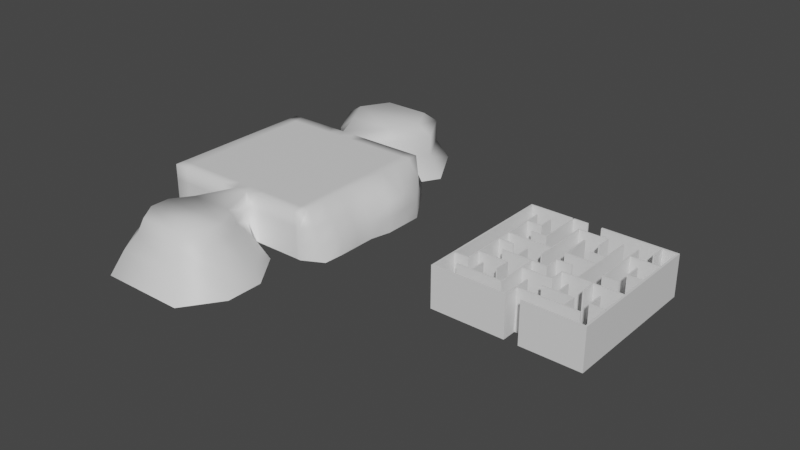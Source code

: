 # Source: mazegameassets.blend  (saved by Blender 2.83.19; exported with 4.5.12 LTS)
import bpy
from mathutils import Matrix  # noqa: F401  (used for matrix-valued properties, if any)

bpy.ops.wm.read_factory_settings(use_empty=True)
scene = bpy.context.scene
scene.name = 'Scene'

# ---- collections
col_mazelife = bpy.data.collections.new('mazelife'); scene.collection.children.link(col_mazelife)

# ---- materials (node trees are filled in below, after node groups)
mat_mazemat0 = bpy.data.materials.new('mazemat0')
mat_mazemat0.use_transparent_shadow = False
mat_floormat0 = bpy.data.materials.new('floormat0')
mat_floormat0.use_transparent_shadow = False

# ---- material node trees
mat_mazemat0.use_nodes = True; mat_mazemat0.node_tree.nodes.clear()
_N = mat_mazemat0.node_tree.nodes; _L = mat_mazemat0.node_tree.links
n0 = _N.new('ShaderNodeBsdfPrincipled'); n0.name = 'Principled BSDF'; n0.location = (10, 300)
n0.distribution = 'GGX'
n0.subsurface_method = 'BURLEY'
n0.inputs[3].default_value = 1.45
n0.inputs[27].default_value = (0.0, 0.0, 0.0, 1.0)
n0.inputs[28].default_value = 1.0
n1 = _N.new('ShaderNodeOutputMaterial'); n1.name = 'Material Output'; n1.location = (300, 300)
_L.new(n0.outputs[0], n1.inputs[0])
n1.is_active_output = True
mat_floormat0.use_nodes = True; mat_floormat0.node_tree.nodes.clear()
_N = mat_floormat0.node_tree.nodes; _L = mat_floormat0.node_tree.links
n0 = _N.new('ShaderNodeBsdfPrincipled'); n0.name = 'Principled BSDF'; n0.location = (10, 300)
n0.distribution = 'GGX'
n0.subsurface_method = 'BURLEY'
n0.inputs[3].default_value = 1.45
n0.inputs[27].default_value = (0.0, 0.0, 0.0, 1.0)
n0.inputs[28].default_value = 1.0
n1 = _N.new('ShaderNodeOutputMaterial'); n1.name = 'Material Output'; n1.location = (300, 300)
_L.new(n0.outputs[0], n1.inputs[0])
n1.is_active_output = True

# ---- world
world_world = bpy.data.worlds.new('World'); scene.world = world_world
world_world.use_nodes = True; world_world.node_tree.nodes.clear()
_N = world_world.node_tree.nodes; _L = world_world.node_tree.links
n0 = _N.new('ShaderNodeOutputWorld'); n0.name = 'World Output'; n0.location = (300, 300)
n1 = _N.new('ShaderNodeBackground'); n1.name = 'Background'; n1.location = (10, 300)
n1.inputs[0].default_value = (0.05088, 0.05088, 0.05088, 1.0)
_L.new(n1.outputs[0], n0.inputs[0])
n0.is_active_output = True
world_world.color = (0.05088, 0.05088, 0.05088)
world_world.use_sun_shadow = False
world_world.sun_shadow_jitter_overblur = 0.0

# ---- meshes
me_mazemesh = bpy.data.meshes.new('mazemesh')
me_mazemesh.from_pydata([(-2.499, -2.501, 0.00371), (-2.499, 2.499, 0.00371), (2.501, -2.501, 0.00371), (2.501, 2.503, 0.00371), (-2.438, 2.499, 0.00371), (2.438, 2.503, 0.00371), (2.438, -2.501, 0.00371), (-2.438, -2.501, 0.00371), (-2.499, -2.438, 0.00371), (-2.499, 2.455, 0.00371), (2.501, 2.438, 0.00371), (2.501, -2.453, 0.00371), (2.438, 2.438, 0.00371), (2.438, -2.453, 0.00371), (-2.438, 2.455, 0.00371), (-2.438, -2.438, 0.00371), (-0.4743, -2.002, 0.00371), (-1.999, -2.002, 0.00371), (-0.4743, -1.953, 0.00371), (-1.999, -1.953, 0.00371), (-1.459, -2.002, 0.00371), (-1.504, -2.002, 0.00371), (-1.504, -1.953, 0.00371), (-1.459, -1.953, 0.00371), (-1.504, -1.464, 0.00371), (-1.459, -1.464, 0.00371), (-0.5127, -1.953, 0.00371), (-0.5127, -2.002, 0.00371), (-0.4743, -0.4726, 0.00371), (-0.5127, -0.4726, 0.00371), (-0.4743, -1.004, 0.00371), (-0.4743, -0.5142, 0.00371), (-0.5127, -0.5142, 0.00371), (-0.5127, -1.004, 0.00371), (-0.4743, -0.9681, 0.00371), (-0.5127, -0.9681, 0.00371), (0.5121, -1.004, 0.00371), (0.5121, -0.9681, 0.00371), (0.4771, -1.004, 0.00371), (0.4771, -0.9681, 0.00371), (0.5121, -0.4735, 0.00371), (0.4771, -0.4735, 0.00371), (0.5121, -0.5144, 0.00371), (0.4771, -0.5144, 0.00371), (0.01698, -0.4726, 0.00371), (0.01698, -0.5142, 0.00371), (-0.02072, -0.5142, 0.00371), (-0.02072, -0.4726, 0.00371), (0.01698, 0.0198, 0.00371), (-0.02072, 0.0198, 0.00371), (0.01698, -0.01798, 0.00371), (-0.02072, -0.01798, 0.00371), (0.5119, 0.0198, 0.00371), (0.5119, -0.01798, 0.00371), (0.02184, -1.46, 0.00371), (0.02184, -2.441, 0.00371), (-0.02184, -1.46, 0.00371), (-0.02184, -2.441, 0.00371), (0.02184, -1.956, 0.00371), (0.02184, -1.996, 0.00371), (-0.02184, -1.996, 0.00371), (-0.02184, -1.956, 0.00371), (2.003, -1.956, 0.00371), (2.003, -1.996, 0.00371), (1.459, -1.996, 0.00371), (1.501, -1.996, 0.00371), (1.501, -1.956, 0.00371), (1.459, -1.956, 0.00371), (1.501, -1.464, 0.00371), (1.459, -1.464, 0.00371), (1.501, -1.499, 0.00371), (1.459, -1.499, 0.00371), (0.4756, -1.464, 0.00371), (0.4756, -1.499, 0.00371), (1.01, -1.464, 0.00371), (0.9649, -1.464, 0.00371), (0.9649, -1.499, 0.00371), (1.01, -1.499, 0.00371), (1.01, -0.9688, 0.00371), (0.9649, -0.9688, 0.00371), (0.9698, -0.4735, 0.00371), (0.9698, -0.5144, 0.00371), (1.002, -0.4735, 0.00371), (1.002, -0.5144, 0.00371), (0.9698, 2.007, 0.00371), (1.002, 2.007, 0.00371), (2.501, 0.4737, 0.00371), (2.501, 0.5149, 0.00371), (1.459, -0.5144, 0.00371), (1.503, -0.5144, 0.00371), (1.503, -0.4735, 0.00371), (1.459, -0.4735, 0.00371), (2.441, -0.5144, 0.00371), (2.441, -0.4735, 0.00371), (1.459, -1.002, 0.00371), (1.503, -1.002, 0.00371), (1.955, -0.9665, 0.00371), (1.994, -0.9665, 0.00371), (1.955, -1.499, 0.00371), (1.994, -1.499, 0.00371), (1.955, -1.462, 0.00371), (1.994, -1.462, 0.00371), (2.45, -1.499, 0.00371), (2.45, -1.462, 0.00371), (-0.9688, -0.4726, 0.00371), (-0.9688, -0.5142, 0.00371), (-1.007, -0.4726, 0.00371), (-1.007, -0.5142, 0.00371), (-1.496, -0.4726, 0.00371), (-1.496, -0.5142, 0.00371), (-0.9688, 0.01768, 0.00371), (-1.007, 0.01768, 0.00371), (1.002, 0.4663, 0.00371), (1.002, 0.5205, 0.00371), (0.9698, 0.5205, 0.00371), (0.9698, 0.4663, 0.00371), (0.02135, 0.5205, 0.00371), (0.02135, 0.4663, 0.00371), (-0.03111, 0.5205, 0.00371), (-0.03111, 0.4663, 0.00371), (0.02135, 1.505, 0.00371), (-0.03111, 1.505, 0.00371), (-1.009, -1.503, 0.00371), (-0.9706, -1.503, 0.00371), (-1.009, -1.01, 0.00371), (-0.9706, -1.01, 0.00371), (-1.009, -0.9705, 0.00371), (-0.9706, -0.9705, 0.00371), (-1.954, -1.01, 0.00371), (-1.954, -0.9705, 0.00371), (-1.994, -1.01, 0.00371), (-1.994, -0.9705, 0.00371), (-1.954, -1.462, 0.00371), (-1.994, -1.462, 0.00371), (-1.954, -1.502, 0.00371), (-1.994, -1.502, 0.00371), (-2.452, -1.462, 0.00371), (-2.452, -1.502, 0.00371), (-1.954, -0.01668, 0.00371), (-1.994, -0.01668, 0.00371), (-1.954, 0.02091, 0.00371), (-1.994, 0.02091, 0.00371), (-1.464, -0.01668, 0.00371), (-1.464, 0.02091, 0.00371), (-1.954, 0.4764, 0.00371), (-1.994, 0.4764, 0.00371), (-1.954, 0.5159, 0.00371), (-1.994, 0.5159, 0.00371), (-1.954, 1.464, 0.00371), (-1.994, 1.464, 0.00371), (-1.954, 1.504, 0.00371), (-1.994, 1.504, 0.00371), (-1.954, 1.993, 0.00371), (-1.994, 1.993, 0.00371), (-1.5, 1.464, 0.00371), (-1.5, 1.504, 0.00371), (-1.462, 1.464, 0.00371), (-1.462, 1.504, 0.00371), (-1.5, 1.994, 0.00371), (-1.462, 1.994, 0.00371), (-1.008, 2.499, 0.00371), (-0.9712, 2.499, 0.00371), (-1.008, 1.007, 0.00371), (-0.9712, 1.007, 0.00371), (-1.008, 0.971, 0.00371), (-0.9712, 0.971, 0.00371), (-1.498, 1.007, 0.00371), (-1.498, 0.971, 0.00371), (0.4787, -2.501, 0.00371), (0.02048, -2.501, 0.00371), (0.02048, -2.438, 0.00371), (0.4787, -2.453, 0.00371), (-0.5146, 0.4764, 0.00371), (-0.5146, 0.5159, 0.00371), (-0.4702, 0.4764, 0.00371), (-0.4702, 0.5159, 0.00371), (-0.5146, -0.01783, 0.00371), (-0.4702, -0.01783, 0.00371), (-0.5146, 1.959, 0.00371), (-0.4702, 1.959, 0.00371), (-0.5146, 1.992, 0.00371), (-0.4702, 1.992, 0.00371), (0.4727, 1.959, 0.00371), (0.4727, 1.992, 0.00371), (0.5135, 1.959, 0.00371), (0.5135, 1.992, 0.00371), (0.4727, 1.465, 0.00371), (0.5135, 1.465, 0.00371), (1.002, 0.9654, 0.00371), (1.002, 1.009, 0.00371), (0.9698, 1.009, 0.00371), (0.9698, 0.9654, 0.00371), (0.4768, 1.009, 0.00371), (0.4768, 0.9654, 0.00371), (1.95, 2.503, 0.00371), (1.997, 2.503, 0.00371), (1.95, 2.438, 0.00371), (1.997, 2.438, 0.00371), (1.95, 1.958, 0.00371), (1.997, 1.958, 0.00371), (2.438, 0.5149, 0.00371), (2.438, 0.4737, 0.00371), (2.0, 0.5149, 0.00371), (2.0, 0.4737, 0.00371), (1.956, 0.5149, 0.00371), (1.956, 0.4737, 0.00371), (2.0, 1.008, 0.00371), (1.956, 1.008, 0.00371), (2.438, 1.5, 0.00371), (2.438, 1.46, 0.00371), (2.501, 1.5, 0.00371), (2.501, 1.46, 0.00371), (1.499, 1.5, 0.00371), (1.499, 1.46, 0.00371), (1.464, 1.5, 0.00371), (1.464, 1.46, 0.00371), (1.499, 1.996, 0.00371), (1.464, 1.996, 0.00371), (1.499, 0.01731, 0.00371), (1.464, 0.01731, 0.00371), (1.499, -0.01652, 0.00371), (1.464, -0.01652, 0.00371), (1.997, 0.01731, 0.00371), (1.997, -0.01652, 0.00371), (-0.4739, 2.499, 0.00371), (-0.01353, 2.503, 0.00371), (-0.4739, 2.455, 0.00371), (-0.01353, 2.438, 0.00371), (-2.499, -2.501, 1.417), (-2.499, 2.499, 1.417), (2.501, -2.501, 1.417), (2.501, 2.503, 1.417), (-2.438, 2.499, 1.417), (2.438, 2.503, 1.417), (2.438, -2.501, 1.417), (-2.438, -2.501, 1.417), (-2.499, -2.438, 1.417), (-2.499, 2.455, 1.417), (2.501, 2.438, 1.417), (2.501, -2.453, 1.417), (2.438, 2.438, 1.417), (2.438, -2.453, 1.417), (-2.438, 2.455, 1.417), (-2.438, -2.438, 1.417), (-0.4743, -2.002, 1.417), (-1.999, -2.002, 1.417), (-0.4743, -1.953, 1.417), (-1.999, -1.953, 1.417), (-1.459, -2.002, 1.417), (-1.504, -2.002, 1.417), (-1.504, -1.953, 1.417), (-1.459, -1.953, 1.417), (-1.504, -1.464, 1.417), (-1.459, -1.464, 1.417), (-0.5127, -1.953, 1.417), (-0.5127, -2.002, 1.417), (-0.4743, -0.4726, 1.417), (-0.5127, -0.4726, 1.417), (-0.4743, -1.004, 1.417), (-0.4743, -0.5142, 1.417), (-0.5127, -0.5142, 1.417), (-0.5127, -1.004, 1.417), (-0.4743, -0.9681, 1.417), (-0.5127, -0.9681, 1.417), (0.5121, -1.004, 1.417), (0.5121, -0.9681, 1.417), (0.4771, -1.004, 1.417), (0.4771, -0.9681, 1.417), (0.5121, -0.4735, 1.417), (0.4771, -0.4735, 1.417), (0.5121, -0.5144, 1.417), (0.4771, -0.5144, 1.417), (0.01698, -0.4726, 1.417), (0.01698, -0.5142, 1.417), (-0.02072, -0.5142, 1.417), (-0.02072, -0.4726, 1.417), (0.01698, 0.0198, 1.417), (-0.02072, 0.0198, 1.417), (0.01698, -0.01798, 1.417), (-0.02072, -0.01798, 1.417), (0.5119, 0.0198, 1.417), (0.5119, -0.01798, 1.417), (0.02184, -1.46, 1.417), (0.02184, -2.441, 1.417), (-0.02184, -1.46, 1.417), (-0.02184, -2.441, 1.417), (0.02184, -1.956, 1.417), (0.02184, -1.996, 1.417), (-0.02184, -1.996, 1.417), (-0.02184, -1.956, 1.417), (2.003, -1.956, 1.417), (2.003, -1.996, 1.417), (1.459, -1.996, 1.417), (1.501, -1.996, 1.417), (1.501, -1.956, 1.417), (1.459, -1.956, 1.417), (1.501, -1.464, 1.417), (1.459, -1.464, 1.417), (1.501, -1.499, 1.417), (1.459, -1.499, 1.417), (0.4756, -1.464, 1.417), (0.4756, -1.499, 1.417), (1.01, -1.464, 1.417), (0.9649, -1.464, 1.417), (0.9649, -1.499, 1.417), (1.01, -1.499, 1.417), (1.01, -0.9688, 1.417), (0.9649, -0.9688, 1.417), (0.9698, -0.4735, 1.417), (0.9698, -0.5144, 1.417), (1.002, -0.4735, 1.417), (1.002, -0.5144, 1.417), (0.9698, 2.007, 1.417), (1.002, 2.007, 1.417), (2.501, 0.4737, 1.417), (2.501, 0.5149, 1.417), (1.459, -0.5144, 1.417), (1.503, -0.5144, 1.417), (1.503, -0.4735, 1.417), (1.459, -0.4735, 1.417), (2.441, -0.5144, 1.417), (2.441, -0.4735, 1.417), (1.459, -1.002, 1.417), (1.503, -1.002, 1.417), (1.955, -0.9665, 1.417), (1.994, -0.9665, 1.417), (1.955, -1.499, 1.417), (1.994, -1.499, 1.417), (1.955, -1.462, 1.417), (1.994, -1.462, 1.417), (2.45, -1.499, 1.417), (2.45, -1.462, 1.417), (-0.9688, -0.4726, 1.417), (-0.9688, -0.5142, 1.417), (-1.007, -0.4726, 1.417), (-1.007, -0.5142, 1.417), (-1.496, -0.4726, 1.417), (-1.496, -0.5142, 1.417), (-0.9688, 0.01768, 1.417), (-1.007, 0.01768, 1.417), (1.002, 0.4663, 1.417), (1.002, 0.5205, 1.417), (0.9698, 0.5205, 1.417), (0.9698, 0.4663, 1.417), (0.02135, 0.5205, 1.417), (0.02135, 0.4663, 1.417), (-0.03111, 0.5205, 1.417), (-0.03111, 0.4663, 1.417), (0.02135, 1.505, 1.417), (-0.03111, 1.505, 1.417), (-1.009, -1.503, 1.417), (-0.9706, -1.503, 1.417), (-1.009, -1.01, 1.417), (-0.9706, -1.01, 1.417), (-1.009, -0.9705, 1.417), (-0.9706, -0.9705, 1.417), (-1.954, -1.01, 1.417), (-1.954, -0.9705, 1.417), (-1.994, -1.01, 1.417), (-1.994, -0.9705, 1.417), (-1.954, -1.462, 1.417), (-1.994, -1.462, 1.417), (-1.954, -1.502, 1.417), (-1.994, -1.502, 1.417), (-2.452, -1.462, 1.417), (-2.452, -1.502, 1.417), (-1.954, -0.01668, 1.417), (-1.994, -0.01668, 1.417), (-1.954, 0.02091, 1.417), (-1.994, 0.02091, 1.417), (-1.464, -0.01668, 1.417), (-1.464, 0.02091, 1.417), (-1.954, 0.4764, 1.417), (-1.994, 0.4764, 1.417), (-1.954, 0.5159, 1.417), (-1.994, 0.5159, 1.417), (-1.954, 1.464, 1.417), (-1.994, 1.464, 1.417), (-1.954, 1.504, 1.417), (-1.994, 1.504, 1.417), (-1.954, 1.993, 1.417), (-1.994, 1.993, 1.417), (-1.5, 1.464, 1.417), (-1.5, 1.504, 1.417), (-1.462, 1.464, 1.417), (-1.462, 1.504, 1.417), (-1.5, 1.994, 1.417), (-1.462, 1.994, 1.417), (-1.008, 2.499, 1.417), (-0.9712, 2.499, 1.417), (-1.008, 1.007, 1.417), (-0.9712, 1.007, 1.417), (-1.008, 0.971, 1.417), (-0.9712, 0.971, 1.417), (-1.498, 1.007, 1.417), (-1.498, 0.971, 1.417), (0.4787, -2.501, 1.417), (0.02048, -2.501, 1.417), (0.02048, -2.438, 1.417), (0.4787, -2.453, 1.417), (-0.5146, 0.4764, 1.417), (-0.5146, 0.5159, 1.417), (-0.4702, 0.4764, 1.417), (-0.4702, 0.5159, 1.417), (-0.5146, -0.01783, 1.417), (-0.4702, -0.01783, 1.417), (-0.5146, 1.959, 1.417), (-0.4702, 1.959, 1.417), (-0.5146, 1.992, 1.417), (-0.4702, 1.992, 1.417), (0.4727, 1.959, 1.417), (0.4727, 1.992, 1.417), (0.5135, 1.959, 1.417), (0.5135, 1.992, 1.417), (0.4727, 1.465, 1.417), (0.5135, 1.465, 1.417), (1.002, 0.9654, 1.417), (1.002, 1.009, 1.417), (0.9698, 1.009, 1.417), (0.9698, 0.9654, 1.417), (0.4768, 1.009, 1.417), (0.4768, 0.9654, 1.417), (1.95, 2.503, 1.417), (1.997, 2.503, 1.417), (1.95, 2.438, 1.417), (1.997, 2.438, 1.417), (1.95, 1.958, 1.417), (1.997, 1.958, 1.417), (2.438, 0.5149, 1.417), (2.438, 0.4737, 1.417), (2.0, 0.5149, 1.417), (2.0, 0.4737, 1.417), (1.956, 0.5149, 1.417), (1.956, 0.4737, 1.417), (2.0, 1.008, 1.417), (1.956, 1.008, 1.417), (2.438, 1.5, 1.417), (2.438, 1.46, 1.417), (2.501, 1.5, 1.417), (2.501, 1.46, 1.417), (1.499, 1.5, 1.417), (1.499, 1.46, 1.417), (1.464, 1.5, 1.417), (1.464, 1.46, 1.417), (1.499, 1.996, 1.417), (1.464, 1.996, 1.417), (1.499, 0.01731, 1.417), (1.464, 0.01731, 1.417), (1.499, -0.01652, 1.417), (1.464, -0.01652, 1.417), (1.997, 0.01731, 1.417), (1.997, -0.01652, 1.417), (-0.4739, 2.499, 1.417), (-0.01353, 2.503, 1.417), (-0.4739, 2.455, 1.417), (-0.01353, 2.438, 1.417)], [], [(15, 7, 0, 8), (11, 2, 6, 13), (170, 169, 7, 15), (224, 226, 14, 4), (3, 10, 12, 5), (86, 11, 13, 201), (4, 14, 9, 1), (14, 15, 8, 9), (22, 21, 17, 19), (26, 27, 20, 23), (23, 20, 21, 22), (22, 24, 25, 23), (18, 16, 27, 26), (32, 29, 28, 31), (26, 33, 30, 18), (35, 32, 31, 34), (33, 35, 34, 30), (39, 37, 36, 38), (34, 39, 38, 30), (43, 41, 40, 42), (39, 43, 42, 37), (47, 44, 45, 46), (28, 47, 46, 31), (51, 49, 48, 50), (47, 51, 50, 44), (48, 52, 53, 50), (60, 59, 55, 57), (56, 54, 58, 61), (61, 58, 59, 60), (66, 62, 63, 65), (58, 67, 64, 59), (67, 66, 65, 64), (71, 69, 68, 70), (67, 71, 70, 66), (76, 73, 72, 75), (71, 77, 74, 69), (77, 76, 75, 74), (75, 79, 78, 74), (40, 80, 81, 42), (80, 82, 83, 81), (190, 84, 85, 189), (211, 87, 200, 209), (82, 91, 88, 83), (91, 90, 89, 88), (90, 93, 92, 89), (89, 95, 94, 88), (101, 99, 98, 100), (97, 101, 100, 96), (101, 103, 102, 99), (32, 105, 104, 29), (105, 107, 106, 104), (107, 109, 108, 106), (106, 111, 110, 104), (80, 115, 112, 82), (115, 114, 113, 112), (115, 117, 116, 114), (117, 119, 118, 116), (118, 121, 120, 116), (122, 124, 125, 123), (124, 126, 127, 125), (124, 128, 129, 126), (128, 130, 131, 129), (128, 132, 133, 130), (132, 134, 135, 133), (135, 137, 136, 133), (131, 139, 138, 129), (139, 141, 140, 138), (140, 143, 142, 138), (141, 145, 144, 140), (145, 147, 146, 144), (147, 149, 148, 146), (149, 151, 150, 148), (151, 153, 152, 150), (150, 155, 154, 148), (155, 157, 156, 154), (155, 158, 159, 157), (161, 163, 162, 160), (163, 165, 164, 162), (164, 167, 166, 162), (13, 6, 168, 171), (146, 173, 172, 144), (173, 175, 174, 172), (174, 177, 176, 172), (173, 178, 179, 175), (178, 180, 181, 179), (181, 183, 182, 179), (183, 185, 184, 182), (184, 187, 186, 182), (114, 191, 188, 113), (191, 190, 189, 188), (191, 193, 192, 190), (5, 12, 197, 195), (195, 197, 196, 194), (197, 199, 198, 196), (87, 86, 201, 200), (201, 203, 202, 200), (203, 205, 204, 202), (204, 207, 206, 202), (10, 210, 208, 12), (210, 211, 209, 208), (209, 213, 212, 208), (213, 215, 214, 212), (214, 217, 216, 212), (213, 218, 219, 215), (218, 220, 221, 219), (218, 222, 223, 220), (194, 196, 227, 225), (243, 236, 228, 235), (239, 241, 234, 230), (398, 243, 235, 397), (452, 232, 242, 454), (231, 233, 240, 238), (314, 429, 241, 239), (232, 229, 237, 242), (242, 237, 236, 243), (250, 247, 245, 249), (254, 251, 248, 255), (251, 250, 249, 248), (250, 251, 253, 252), (246, 254, 255, 244), (260, 259, 256, 257), (254, 246, 258, 261), (263, 262, 259, 260), (261, 258, 262, 263), (267, 266, 264, 265), (262, 258, 266, 267), (271, 270, 268, 269), (267, 265, 270, 271), (275, 274, 273, 272), (256, 259, 274, 275), (279, 278, 276, 277), (275, 272, 278, 279), (276, 278, 281, 280), (288, 285, 283, 287), (284, 289, 286, 282), (289, 288, 287, 286), (294, 293, 291, 290), (286, 287, 292, 295), (295, 292, 293, 294), (299, 298, 296, 297), (295, 294, 298, 299), (304, 303, 300, 301), (299, 297, 302, 305), (305, 302, 303, 304), (303, 302, 306, 307), (268, 270, 309, 308), (308, 309, 311, 310), (418, 417, 313, 312), (439, 437, 428, 315), (310, 311, 316, 319), (319, 316, 317, 318), (318, 317, 320, 321), (317, 316, 322, 323), (329, 328, 326, 327), (325, 324, 328, 329), (329, 327, 330, 331), (260, 257, 332, 333), (333, 332, 334, 335), (335, 334, 336, 337), (334, 332, 338, 339), (308, 310, 340, 343), (343, 340, 341, 342), (343, 342, 344, 345), (345, 344, 346, 347), (346, 344, 348, 349), (350, 351, 353, 352), (352, 353, 355, 354), (352, 354, 357, 356), (356, 357, 359, 358), (356, 358, 361, 360), (360, 361, 363, 362), (363, 361, 364, 365), (359, 357, 366, 367), (367, 366, 368, 369), (368, 366, 370, 371), (369, 368, 372, 373), (373, 372, 374, 375), (375, 374, 376, 377), (377, 376, 378, 379), (379, 378, 380, 381), (378, 376, 382, 383), (383, 382, 384, 385), (383, 385, 387, 386), (389, 388, 390, 391), (391, 390, 392, 393), (392, 390, 394, 395), (241, 399, 396, 234), (374, 372, 400, 401), (401, 400, 402, 403), (402, 400, 404, 405), (401, 403, 407, 406), (406, 407, 409, 408), (409, 407, 410, 411), (411, 410, 412, 413), (412, 410, 414, 415), (342, 341, 416, 419), (419, 416, 417, 418), (419, 418, 420, 421), (233, 423, 425, 240), (423, 422, 424, 425), (425, 424, 426, 427), (315, 428, 429, 314), (429, 428, 430, 431), (431, 430, 432, 433), (432, 430, 434, 435), (238, 240, 436, 438), (438, 436, 437, 439), (437, 436, 440, 441), (441, 440, 442, 443), (442, 440, 444, 445), (441, 443, 447, 446), (446, 447, 449, 448), (446, 448, 451, 450), (422, 453, 455, 424), (3, 5, 233, 231), (217, 214, 442, 445), (145, 141, 369, 373), (77, 71, 299, 305), (2, 11, 239, 230), (69, 74, 302, 297), (0, 7, 235, 228), (215, 219, 447, 443), (4, 1, 229, 232), (218, 213, 441, 446), (147, 145, 373, 375), (73, 76, 304, 301), (5, 195, 423, 233), (221, 220, 448, 449), (76, 77, 305, 304), (6, 2, 230, 234), (219, 221, 449, 447), (146, 148, 376, 374), (7, 169, 397, 235), (149, 147, 375, 377), (223, 222, 450, 451), (78, 79, 307, 306), (220, 223, 451, 448), (74, 78, 306, 302), (8, 0, 228, 236), (222, 218, 446, 450), (151, 149, 377, 379), (79, 75, 303, 307), (9, 8, 236, 237), (224, 4, 232, 452), (152, 153, 381, 380), (10, 3, 231, 238), (14, 226, 454, 242), (150, 152, 380, 378), (42, 81, 309, 270), (11, 86, 314, 239), (225, 227, 455, 453), (153, 151, 379, 381), (80, 40, 268, 308), (226, 224, 452, 454), (201, 13, 241, 429), (148, 154, 382, 376), (81, 83, 311, 309), (155, 150, 378, 383), (15, 14, 242, 243), (156, 157, 385, 384), (85, 84, 312, 313), (197, 12, 240, 425), (154, 156, 384, 382), (189, 85, 313, 417), (13, 171, 399, 241), (115, 80, 308, 343), (159, 158, 386, 387), (209, 200, 428, 437), (157, 159, 387, 385), (87, 211, 439, 315), (158, 155, 383, 386), (91, 82, 310, 319), (160, 162, 390, 388), (83, 88, 316, 311), (17, 21, 249, 245), (161, 160, 388, 389), (16, 18, 246, 244), (163, 161, 389, 391), (93, 90, 318, 321), (19, 17, 245, 247), (90, 91, 319, 318), (164, 165, 393, 392), (20, 27, 255, 248), (21, 20, 248, 249), (165, 163, 391, 393), (89, 92, 320, 317), (22, 19, 247, 250), (166, 167, 395, 394), (86, 87, 315, 314), (162, 166, 394, 390), (92, 93, 321, 320), (167, 164, 392, 395), (94, 95, 323, 322), (168, 6, 234, 396), (88, 94, 322, 316), (25, 24, 252, 253), (170, 15, 243, 398), (95, 89, 317, 323), (23, 25, 253, 251), (171, 168, 396, 399), (97, 96, 324, 325), (24, 22, 250, 252), (169, 170, 398, 397), (98, 99, 327, 326), (26, 23, 251, 254), (96, 100, 328, 324), (27, 16, 244, 255), (144, 172, 400, 372), (173, 146, 374, 401), (100, 98, 326, 328), (28, 29, 257, 256), (174, 175, 403, 402), (101, 97, 325, 329), (33, 26, 254, 261), (102, 103, 331, 330), (18, 30, 258, 246), (176, 177, 405, 404), (99, 102, 330, 327), (34, 31, 259, 262), (172, 176, 404, 400), (103, 101, 329, 331), (177, 174, 402, 405), (35, 33, 261, 263), (29, 104, 332, 257), (175, 179, 407, 403), (105, 32, 260, 333), (178, 173, 401, 406), (181, 180, 408, 409), (32, 35, 263, 260), (107, 105, 333, 335), (180, 178, 406, 408), (108, 109, 337, 336), (36, 37, 265, 264), (106, 108, 336, 334), (38, 36, 264, 266), (179, 182, 410, 407), (109, 107, 335, 337), (39, 34, 262, 267), (183, 181, 409, 411), (110, 111, 339, 338), (30, 38, 266, 258), (184, 185, 413, 412), (104, 110, 338, 332), (111, 106, 334, 339), (185, 183, 411, 413), (82, 112, 340, 310), (40, 41, 269, 268), (186, 187, 415, 414), (112, 113, 341, 340), (182, 186, 414, 410), (191, 114, 342, 419), (43, 39, 267, 271), (187, 184, 412, 415), (37, 42, 270, 265), (113, 188, 416, 341), (41, 43, 271, 269), (188, 189, 417, 416), (84, 190, 418, 312), (45, 44, 272, 273), (114, 116, 344, 342), (46, 45, 273, 274), (117, 115, 343, 345), (47, 28, 256, 275), (118, 119, 347, 346), (31, 46, 274, 259), (192, 193, 421, 420), (190, 192, 420, 418), (119, 117, 345, 347), (193, 191, 419, 421), (120, 121, 349, 348), (48, 49, 277, 276), (194, 225, 453, 422), (116, 120, 348, 344), (195, 194, 422, 423), (121, 118, 346, 349), (51, 47, 275, 279), (227, 196, 424, 455), (122, 123, 351, 350), (44, 50, 278, 272), (49, 51, 279, 277), (123, 125, 353, 351), (124, 122, 350, 352), (53, 52, 280, 281), (198, 199, 427, 426), (127, 126, 354, 355), (50, 53, 281, 278), (196, 198, 426, 424), (125, 127, 355, 353), (52, 48, 276, 280), (199, 197, 425, 427), (55, 59, 287, 283), (54, 56, 284, 282), (126, 129, 357, 354), (57, 55, 283, 285), (128, 124, 352, 356), (56, 61, 289, 284), (131, 130, 358, 359), (58, 54, 282, 286), (200, 202, 430, 428), (203, 201, 429, 431), (60, 57, 285, 288), (204, 205, 433, 432), (61, 60, 288, 289), (130, 133, 361, 358), (205, 203, 431, 433), (132, 128, 356, 360), (206, 207, 435, 434), (135, 134, 362, 363), (63, 62, 290, 291), (202, 206, 434, 430), (65, 63, 291, 293), (207, 204, 432, 435), (134, 132, 360, 362), (67, 58, 286, 295), (12, 208, 436, 240), (136, 137, 365, 364), (59, 64, 292, 287), (133, 136, 364, 361), (64, 65, 293, 292), (210, 10, 238, 438), (137, 135, 363, 365), (62, 66, 294, 290), (211, 210, 438, 439), (129, 138, 366, 357), (139, 131, 359, 367), (68, 69, 297, 296), (208, 212, 440, 436), (70, 68, 296, 298), (213, 209, 437, 441), (141, 139, 367, 369), (71, 67, 295, 299), (214, 215, 443, 442), (142, 143, 371, 370), (66, 70, 298, 294), (138, 142, 370, 366), (143, 140, 368, 371), (216, 217, 445, 444), (72, 73, 301, 300), (1, 9, 237, 229), (212, 216, 444, 440), (140, 144, 372, 368), (75, 72, 300, 303)])
_uv = me_mazemesh.uv_layers.new(name='UVMap')
_uv.uv.foreach_set('vector', [0.03263, 0.2608, 0.03263, 0.2608, 0.02092, 0.2608, 0.02092, 0.2608, 0.9798, 0.2608, 0.9798, 0.2608, 0.9676, 0.2608, 0.9676, 0.2608, 0.5041, 0.2608, 0.5041, 0.2608, 0.03263, 0.2608, 0.03263, 0.2608, 0.4092, 0.2608, 0.4092, 0.2608, 0.03263, 0.2608, 0.03263, 0.2608, 0.9798, 0.2608, 0.9798, 0.2608, 0.9676, 0.2608, 0.9676, 0.2608, 0.9798, 0.2608, 0.9798, 0.2608, 0.9676, 0.2608, 0.9676, 0.2608, 0.03263, 0.2608, 0.03263, 0.2608, 0.02092, 0.2608, 0.02092, 0.2608, 0.03263, 0.2608, 0.03263, 0.2608, 0.02092, 0.2608, 0.02092, 0.2608, 0.2116, 0.2608, 0.2116, 0.2608, 0.1169, 0.2608, 0.1169, 0.2608, 0.4018, 0.2608, 0.4018, 0.2608, 0.2204, 0.2608, 0.2204, 0.2608, 0.2204, 0.2608, 0.2204, 0.2608, 0.2116, 0.2608, 0.2116, 0.2608, 0.2116, 0.2608, 0.2116, 0.2608, 0.2204, 0.2608, 0.2204, 0.2608, 0.4092, 0.2608, 0.4092, 0.2608, 0.4018, 0.2608, 0.4018, 0.2608, 0.4018, 0.2608, 0.4018, 0.2608, 0.4092, 0.2608, 0.4092, 0.2608, 0.4018, 0.2608, 0.4018, 0.2608, 0.4092, 0.2608, 0.4092, 0.2608, 0.4018, 0.2608, 0.4018, 0.2608, 0.4092, 0.2608, 0.4092, 0.2608, 0.4018, 0.2608, 0.4018, 0.2608, 0.4092, 0.2608, 0.4092, 0.2608, 0.5916, 0.2608, 0.5983, 0.2608, 0.5983, 0.2608, 0.5916, 0.2608, 0.4092, 0.2608, 0.5916, 0.2608, 0.5916, 0.2608, 0.4092, 0.2608, 0.5916, 0.2608, 0.5916, 0.2608, 0.5983, 0.2608, 0.5983, 0.2608, 0.5916, 0.2608, 0.5916, 0.2608, 0.5983, 0.2608, 0.5983, 0.2608, 0.4962, 0.2608, 0.5034, 0.2608, 0.5034, 0.2608, 0.4962, 0.2608, 0.4092, 0.2608, 0.4962, 0.2608, 0.4962, 0.2608, 0.4092, 0.2608, 0.4962, 0.2608, 0.4962, 0.2608, 0.5034, 0.2608, 0.5034, 0.2608, 0.4962, 0.2608, 0.4962, 0.2608, 0.5034, 0.2608, 0.5034, 0.2608, 0.5034, 0.2608, 0.5983, 0.2608, 0.5983, 0.2608, 0.5034, 0.2608, 0.4959, 0.2608, 0.5043, 0.2608, 0.5043, 0.2608, 0.4959, 0.2608, 0.4959, 0.2608, 0.5043, 0.2608, 0.5043, 0.2608, 0.4959, 0.2608, 0.4959, 0.2608, 0.5043, 0.2608, 0.5043, 0.2608, 0.4959, 0.2608, 0.788, 0.2608, 0.8843, 0.2608, 0.8843, 0.2608, 0.788, 0.2608, 0.5043, 0.2608, 0.7799, 0.2608, 0.7799, 0.2608, 0.5043, 0.2608, 0.7799, 0.2608, 0.788, 0.2608, 0.788, 0.2608, 0.7799, 0.2608, 0.7799, 0.2608, 0.7799, 0.2608, 0.788, 0.2608, 0.788, 0.2608, 0.7799, 0.2608, 0.7799, 0.2608, 0.788, 0.2608, 0.788, 0.2608, 0.6852, 0.2608, 0.5913, 0.2608, 0.5913, 0.2608, 0.6852, 0.2608, 0.7799, 0.2608, 0.6938, 0.2608, 0.6938, 0.2608, 0.7799, 0.2608, 0.6938, 0.2608, 0.6852, 0.2608, 0.6852, 0.2608, 0.6938, 0.2608, 0.6852, 0.2608, 0.6852, 0.2608, 0.6938, 0.2608, 0.6938, 0.2608, 0.5983, 0.2608, 0.6861, 0.2608, 0.6861, 0.2608, 0.5983, 0.2608, 0.6861, 0.2608, 0.6923, 0.2608, 0.6923, 0.2608, 0.6861, 0.2608, 0.6861, 0.2608, 0.6861, 0.2608, 0.6923, 0.2608, 0.6923, 0.2608, 0.9798, 0.2608, 0.9798, 0.2608, 0.9676, 0.2608, 0.9676, 0.2608, 0.6923, 0.2608, 0.7799, 0.2608, 0.7799, 0.2608, 0.6923, 0.2608, 0.7799, 0.2608, 0.7883, 0.2608, 0.7883, 0.2608, 0.7799, 0.2608, 0.7883, 0.2608, 0.9681, 0.2608, 0.9681, 0.2608, 0.7883, 0.2608, 0.7883, 0.2608, 0.7883, 0.2608, 0.7799, 0.2608, 0.7799, 0.2608, 0.8826, 0.2608, 0.8826, 0.2608, 0.875, 0.2608, 0.875, 0.2608, 0.8826, 0.2608, 0.8826, 0.2608, 0.875, 0.2608, 0.875, 0.2608, 0.8826, 0.2608, 0.9699, 0.2608, 0.9699, 0.2608, 0.8826, 0.2608, 0.4018, 0.2608, 0.3143, 0.2608, 0.3143, 0.2608, 0.4018, 0.2608, 0.3143, 0.2608, 0.3069, 0.2608, 0.3069, 0.2608, 0.3143, 0.2608, 0.3069, 0.2608, 0.2133, 0.2608, 0.2133, 0.2608, 0.3069, 0.2608, 0.3069, 0.2608, 0.3069, 0.2608, 0.3143, 0.2608, 0.3143, 0.2608, 0.6861, 0.2608, 0.6861, 0.2608, 0.6923, 0.2608, 0.6923, 0.2608, 0.6861, 0.2608, 0.6861, 0.2608, 0.6923, 0.2608, 0.6923, 0.2608, 0.6861, 0.2608, 0.5042, 0.2608, 0.5042, 0.2608, 0.6861, 0.2608, 0.5042, 0.2608, 0.4942, 0.2608, 0.4942, 0.2608, 0.5042, 0.2608, 0.4942, 0.2608, 0.4942, 0.2608, 0.5042, 0.2608, 0.5042, 0.2608, 0.3066, 0.2608, 0.3066, 0.2608, 0.314, 0.2608, 0.314, 0.2608, 0.3066, 0.2608, 0.3066, 0.2608, 0.314, 0.2608, 0.314, 0.2608, 0.3066, 0.2608, 0.1254, 0.2608, 0.1254, 0.2608, 0.3066, 0.2608, 0.1254, 0.2608, 0.1178, 0.2608, 0.1178, 0.2608, 0.1254, 0.2608, 0.1254, 0.2608, 0.1254, 0.2608, 0.1178, 0.2608, 0.1178, 0.2608, 0.1254, 0.2608, 0.1254, 0.2608, 0.1178, 0.2608, 0.1178, 0.2608, 0.1178, 0.2608, 0.02991, 0.2608, 0.02991, 0.2608, 0.1178, 0.2608, 0.1178, 0.2608, 0.1178, 0.2608, 0.1254, 0.2608, 0.1254, 0.2608, 0.1178, 0.2608, 0.1178, 0.2608, 0.1254, 0.2608, 0.1254, 0.2608, 0.1254, 0.2608, 0.2195, 0.2608, 0.2195, 0.2608, 0.1254, 0.2608, 0.1178, 0.2608, 0.1178, 0.2608, 0.1254, 0.2608, 0.1254, 0.2608, 0.1178, 0.2608, 0.1178, 0.2608, 0.1254, 0.2608, 0.1254, 0.2608, 0.1178, 0.2608, 0.1178, 0.2608, 0.1254, 0.2608, 0.1254, 0.2608, 0.1178, 0.2608, 0.1178, 0.2608, 0.1254, 0.2608, 0.1254, 0.2608, 0.1178, 0.2608, 0.1178, 0.2608, 0.1254, 0.2608, 0.1254, 0.2608, 0.1254, 0.2608, 0.2124, 0.2608, 0.2124, 0.2608, 0.1254, 0.2608, 0.2124, 0.2608, 0.2198, 0.2608, 0.2198, 0.2608, 0.2124, 0.2608, 0.2124, 0.2608, 0.2124, 0.2608, 0.2198, 0.2608, 0.2198, 0.2608, 0.3139, 0.2608, 0.3139, 0.2608, 0.3068, 0.2608, 0.3068, 0.2608, 0.3139, 0.2608, 0.3139, 0.2608, 0.3068, 0.2608, 0.3068, 0.2608, 0.3068, 0.2608, 0.2129, 0.2608, 0.2129, 0.2608, 0.3068, 0.2608, 0.9676, 0.2608, 0.9676, 0.2608, 0.5919, 0.2608, 0.5919, 0.2608, 0.1254, 0.2608, 0.4014, 0.2608, 0.4014, 0.2608, 0.1254, 0.2608, 0.4014, 0.2608, 0.41, 0.2608, 0.41, 0.2608, 0.4014, 0.2608, 0.41, 0.2608, 0.41, 0.2608, 0.4014, 0.2608, 0.4014, 0.2608, 0.4014, 0.2608, 0.4014, 0.2608, 0.41, 0.2608, 0.41, 0.2608, 0.4014, 0.2608, 0.4014, 0.2608, 0.41, 0.2608, 0.41, 0.2608, 0.41, 0.2608, 0.5908, 0.2608, 0.5908, 0.2608, 0.41, 0.2608, 0.5908, 0.2608, 0.5986, 0.2608, 0.5986, 0.2608, 0.5908, 0.2608, 0.5986, 0.2608, 0.5986, 0.2608, 0.5908, 0.2608, 0.5908, 0.2608, 0.6861, 0.2608, 0.6861, 0.2608, 0.6923, 0.2608, 0.6923, 0.2608, 0.6861, 0.2608, 0.6861, 0.2608, 0.6923, 0.2608, 0.6923, 0.2608, 0.6861, 0.2608, 0.5916, 0.2608, 0.5916, 0.2608, 0.6861, 0.2608, 0.9676, 0.2608, 0.9676, 0.2608, 0.8831, 0.2608, 0.8831, 0.2608, 0.8831, 0.2608, 0.8831, 0.2608, 0.8741, 0.2608, 0.8741, 0.2608, 0.8831, 0.2608, 0.8831, 0.2608, 0.8741, 0.2608, 0.8741, 0.2608, 0.9798, 0.2608, 0.9798, 0.2608, 0.9676, 0.2608, 0.9676, 0.2608, 0.9676, 0.2608, 0.8836, 0.2608, 0.8836, 0.2608, 0.9676, 0.2608, 0.8836, 0.2608, 0.8751, 0.2608, 0.8751, 0.2608, 0.8836, 0.2608, 0.8751, 0.2608, 0.8751, 0.2608, 0.8836, 0.2608, 0.8836, 0.2608, 0.9798, 0.2608, 0.9798, 0.2608, 0.9676, 0.2608, 0.9676, 0.2608, 0.9798, 0.2608, 0.9798, 0.2608, 0.9676, 0.2608, 0.9676, 0.2608, 0.9676, 0.2608, 0.7875, 0.2608, 0.7875, 0.2608, 0.9676, 0.2608, 0.7875, 0.2608, 0.781, 0.2608, 0.781, 0.2608, 0.7875, 0.2608, 0.781, 0.2608, 0.781, 0.2608, 0.7875, 0.2608, 0.7875, 0.2608, 0.7875, 0.2608, 0.7875, 0.2608, 0.781, 0.2608, 0.781, 0.2608, 0.7875, 0.2608, 0.7875, 0.2608, 0.781, 0.2608, 0.781, 0.2608, 0.7875, 0.2608, 0.883, 0.2608, 0.883, 0.2608, 0.7875, 0.2608, 0.8741, 0.2608, 0.8741, 0.2608, 0.4975, 0.2608, 0.4975, 0.2608, 0.03263, 0.7347, 0.02092, 0.7347, 0.02092, 0.7347, 0.03263, 0.7347, 0.9798, 0.7347, 0.9676, 0.7347, 0.9676, 0.7347, 0.9798, 0.7347, 0.5041, 0.7347, 0.03263, 0.7347, 0.03263, 0.7347, 0.5041, 0.7347, 0.4092, 0.7347, 0.03263, 0.7347, 0.03263, 0.7347, 0.4092, 0.7347, 0.9798, 0.7347, 0.9676, 0.7347, 0.9676, 0.7347, 0.9798, 0.7347, 0.9798, 0.7347, 0.9676, 0.7347, 0.9676, 0.7347, 0.9798, 0.7347, 0.03263, 0.7347, 0.02092, 0.7347, 0.02092, 0.7347, 0.03263, 0.7347, 0.03263, 0.7347, 0.02092, 0.7347, 0.02092, 0.7347, 0.03263, 0.7347, 0.2116, 0.7347, 0.1169, 0.7347, 0.1169, 0.7347, 0.2116, 0.7347, 0.4018, 0.7347, 0.2204, 0.7347, 0.2204, 0.7347, 0.4018, 0.7347, 0.2204, 0.7347, 0.2116, 0.7347, 0.2116, 0.7347, 0.2204, 0.7347, 0.2116, 0.7347, 0.2204, 0.7347, 0.2204, 0.7347, 0.2116, 0.7347, 0.4092, 0.7347, 0.4018, 0.7347, 0.4018, 0.7347, 0.4092, 0.7347, 0.4018, 0.7347, 0.4092, 0.7347, 0.4092, 0.7347, 0.4018, 0.7347, 0.4018, 0.7347, 0.4092, 0.7347, 0.4092, 0.7347, 0.4018, 0.7347, 0.4018, 0.7347, 0.4092, 0.7347, 0.4092, 0.7347, 0.4018, 0.7347, 0.4018, 0.7347, 0.4092, 0.7347, 0.4092, 0.7347, 0.4018, 0.7347, 0.5916, 0.7347, 0.5916, 0.7347, 0.5983, 0.7347, 0.5983, 0.7347, 0.4092, 0.7347, 0.4092, 0.7347, 0.5916, 0.7347, 0.5916, 0.7347, 0.5916, 0.7347, 0.5983, 0.7347, 0.5983, 0.7347, 0.5916, 0.7347, 0.5916, 0.7347, 0.5983, 0.7347, 0.5983, 0.7347, 0.5916, 0.7347, 0.4962, 0.7347, 0.4962, 0.7347, 0.5034, 0.7347, 0.5034, 0.7347, 0.4092, 0.7347, 0.4092, 0.7347, 0.4962, 0.7347, 0.4962, 0.7347, 0.4962, 0.7347, 0.5034, 0.7347, 0.5034, 0.7347, 0.4962, 0.7347, 0.4962, 0.7347, 0.5034, 0.7347, 0.5034, 0.7347, 0.4962, 0.7347, 0.5034, 0.7347, 0.5034, 0.7347, 0.5983, 0.7347, 0.5983, 0.7347, 0.4959, 0.7347, 0.4959, 0.7347, 0.5043, 0.7347, 0.5043, 0.7347, 0.4959, 0.7347, 0.4959, 0.7347, 0.5043, 0.7347, 0.5043, 0.7347, 0.4959, 0.7347, 0.4959, 0.7347, 0.5043, 0.7347, 0.5043, 0.7347, 0.788, 0.7347, 0.788, 0.7347, 0.8843, 0.7347, 0.8843, 0.7347, 0.5043, 0.7347, 0.5043, 0.7347, 0.7799, 0.7347, 0.7799, 0.7347, 0.7799, 0.7347, 0.7799, 0.7347, 0.788, 0.7347, 0.788, 0.7347, 0.7799, 0.7347, 0.788, 0.7347, 0.788, 0.7347, 0.7799, 0.7347, 0.7799, 0.7347, 0.788, 0.7347, 0.788, 0.7347, 0.7799, 0.7347, 0.6852, 0.7347, 0.6852, 0.7347, 0.5913, 0.7347, 0.5913, 0.7347, 0.7799, 0.7347, 0.7799, 0.7347, 0.6938, 0.7347, 0.6938, 0.7347, 0.6938, 0.7347, 0.6938, 0.7347, 0.6852, 0.7347, 0.6852, 0.7347, 0.6852, 0.7347, 0.6938, 0.7347, 0.6938, 0.7347, 0.6852, 0.7347, 0.5983, 0.7347, 0.5983, 0.7347, 0.6861, 0.7347, 0.6861, 0.7347, 0.6861, 0.7347, 0.6861, 0.7347, 0.6923, 0.7347, 0.6923, 0.7347, 0.6861, 0.7347, 0.6923, 0.7347, 0.6923, 0.7347, 0.6861, 0.7347, 0.9798, 0.7347, 0.9676, 0.7347, 0.9676, 0.7347, 0.9798, 0.7347, 0.6923, 0.7347, 0.6923, 0.7347, 0.7799, 0.7347, 0.7799, 0.7347, 0.7799, 0.7347, 0.7799, 0.7347, 0.7883, 0.7347, 0.7883, 0.7347, 0.7883, 0.7347, 0.7883, 0.7347, 0.9681, 0.7347, 0.9681, 0.7347, 0.7883, 0.7347, 0.7799, 0.7347, 0.7799, 0.7347, 0.7883, 0.7347, 0.8826, 0.7347, 0.875, 0.7347, 0.875, 0.7347, 0.8826, 0.7347, 0.8826, 0.7347, 0.875, 0.7347, 0.875, 0.7347, 0.8826, 0.7347, 0.8826, 0.7347, 0.8826, 0.7347, 0.9699, 0.7347, 0.9699, 0.7347, 0.4018, 0.7347, 0.4018, 0.7347, 0.3143, 0.7347, 0.3143, 0.7347, 0.3143, 0.7347, 0.3143, 0.7347, 0.3069, 0.7347, 0.3069, 0.7347, 0.3069, 0.7347, 0.3069, 0.7347, 0.2133, 0.7347, 0.2133, 0.7347, 0.3069, 0.7347, 0.3143, 0.7347, 0.3143, 0.7347, 0.3069, 0.7347, 0.6861, 0.7347, 0.6923, 0.7347, 0.6923, 0.7347, 0.6861, 0.7347, 0.6861, 0.7347, 0.6923, 0.7347, 0.6923, 0.7347, 0.6861, 0.7347, 0.6861, 0.7347, 0.6861, 0.7347, 0.5042, 0.7347, 0.5042, 0.7347, 0.5042, 0.7347, 0.5042, 0.7347, 0.4942, 0.7347, 0.4942, 0.7347, 0.4942, 0.7347, 0.5042, 0.7347, 0.5042, 0.7347, 0.4942, 0.7347, 0.3066, 0.7347, 0.314, 0.7347, 0.314, 0.7347, 0.3066, 0.7347, 0.3066, 0.7347, 0.314, 0.7347, 0.314, 0.7347, 0.3066, 0.7347, 0.3066, 0.7347, 0.3066, 0.7347, 0.1254, 0.7347, 0.1254, 0.7347, 0.1254, 0.7347, 0.1254, 0.7347, 0.1178, 0.7347, 0.1178, 0.7347, 0.1254, 0.7347, 0.1178, 0.7347, 0.1178, 0.7347, 0.1254, 0.7347, 0.1254, 0.7347, 0.1178, 0.7347, 0.1178, 0.7347, 0.1254, 0.7347, 0.1178, 0.7347, 0.1178, 0.7347, 0.02991, 0.7347, 0.02991, 0.7347, 0.1178, 0.7347, 0.1254, 0.7347, 0.1254, 0.7347, 0.1178, 0.7347, 0.1178, 0.7347, 0.1254, 0.7347, 0.1254, 0.7347, 0.1178, 0.7347, 0.1254, 0.7347, 0.1254, 0.7347, 0.2195, 0.7347, 0.2195, 0.7347, 0.1178, 0.7347, 0.1254, 0.7347, 0.1254, 0.7347, 0.1178, 0.7347, 0.1178, 0.7347, 0.1254, 0.7347, 0.1254, 0.7347, 0.1178, 0.7347, 0.1178, 0.7347, 0.1254, 0.7347, 0.1254, 0.7347, 0.1178, 0.7347, 0.1178, 0.7347, 0.1254, 0.7347, 0.1254, 0.7347, 0.1178, 0.7347, 0.1178, 0.7347, 0.1254, 0.7347, 0.1254, 0.7347, 0.1178, 0.7347, 0.1254, 0.7347, 0.1254, 0.7347, 0.2124, 0.7347, 0.2124, 0.7347, 0.2124, 0.7347, 0.2124, 0.7347, 0.2198, 0.7347, 0.2198, 0.7347, 0.2124, 0.7347, 0.2198, 0.7347, 0.2198, 0.7347, 0.2124, 0.7347, 0.3139, 0.7347, 0.3068, 0.7347, 0.3068, 0.7347, 0.3139, 0.7347, 0.3139, 0.7347, 0.3068, 0.7347, 0.3068, 0.7347, 0.3139, 0.7347, 0.3068, 0.7347, 0.3068, 0.7347, 0.2129, 0.7347, 0.2129, 0.7347, 0.9676, 0.7347, 0.5919, 0.7347, 0.5919, 0.7347, 0.9676, 0.7347, 0.1254, 0.7347, 0.1254, 0.7347, 0.4014, 0.7347, 0.4014, 0.7347, 0.4014, 0.7347, 0.4014, 0.7347, 0.41, 0.7347, 0.41, 0.7347, 0.41, 0.7347, 0.4014, 0.7347, 0.4014, 0.7347, 0.41, 0.7347, 0.4014, 0.7347, 0.41, 0.7347, 0.41, 0.7347, 0.4014, 0.7347, 0.4014, 0.7347, 0.41, 0.7347, 0.41, 0.7347, 0.4014, 0.7347, 0.41, 0.7347, 0.41, 0.7347, 0.5908, 0.7347, 0.5908, 0.7347, 0.5908, 0.7347, 0.5908, 0.7347, 0.5986, 0.7347, 0.5986, 0.7347, 0.5986, 0.7347, 0.5908, 0.7347, 0.5908, 0.7347, 0.5986, 0.7347, 0.6861, 0.7347, 0.6923, 0.7347, 0.6923, 0.7347, 0.6861, 0.7347, 0.6861, 0.7347, 0.6923, 0.7347, 0.6923, 0.7347, 0.6861, 0.7347, 0.6861, 0.7347, 0.6861, 0.7347, 0.5916, 0.7347, 0.5916, 0.7347, 0.9676, 0.7347, 0.8831, 0.7347, 0.8831, 0.7347, 0.9676, 0.7347, 0.8831, 0.7347, 0.8741, 0.7347, 0.8741, 0.7347, 0.8831, 0.7347, 0.8831, 0.7347, 0.8741, 0.7347, 0.8741, 0.7347, 0.8831, 0.7347, 0.9798, 0.7347, 0.9676, 0.7347, 0.9676, 0.7347, 0.9798, 0.7347, 0.9676, 0.7347, 0.9676, 0.7347, 0.8836, 0.7347, 0.8836, 0.7347, 0.8836, 0.7347, 0.8836, 0.7347, 0.8751, 0.7347, 0.8751, 0.7347, 0.8751, 0.7347, 0.8836, 0.7347, 0.8836, 0.7347, 0.8751, 0.7347, 0.9798, 0.7347, 0.9676, 0.7347, 0.9676, 0.7347, 0.9798, 0.7347, 0.9798, 0.7347, 0.9676, 0.7347, 0.9676, 0.7347, 0.9798, 0.7347, 0.9676, 0.7347, 0.9676, 0.7347, 0.7875, 0.7347, 0.7875, 0.7347, 0.7875, 0.7347, 0.7875, 0.7347, 0.781, 0.7347, 0.781, 0.7347, 0.781, 0.7347, 0.7875, 0.7347, 0.7875, 0.7347, 0.781, 0.7347, 0.7875, 0.7347, 0.781, 0.7347, 0.781, 0.7347, 0.7875, 0.7347, 0.7875, 0.7347, 0.781, 0.7347, 0.781, 0.7347, 0.7875, 0.7347, 0.7875, 0.7347, 0.7875, 0.7347, 0.883, 0.7347, 0.883, 0.7347, 0.8741, 0.7347, 0.4975, 0.7347, 0.4975, 0.7347, 0.8741, 0.7347, 0.9798, 0.2608, 0.9676, 0.2608, 0.9676, 0.7347, 0.9798, 0.7347, 0.781, 0.2608, 0.781, 0.2608, 0.781, 0.7347, 0.781, 0.7347, 0.1178, 0.2608, 0.1178, 0.2608, 0.1178, 0.7347, 0.1178, 0.7347, 0.6938, 0.2608, 0.7799, 0.2608, 0.7799, 0.7347, 0.6938, 0.7347, 0.9798, 0.2608, 0.9798, 0.2608, 0.9798, 0.7347, 0.9798, 0.7347, 0.7799, 0.2608, 0.6938, 0.2608, 0.6938, 0.7347, 0.7799, 0.7347, 0.02092, 0.2608, 0.03263, 0.2608, 0.03263, 0.7347, 0.02092, 0.7347, 0.781, 0.2608, 0.781, 0.2608, 0.781, 0.7347, 0.781, 0.7347, 0.03263, 0.2608, 0.02092, 0.2608, 0.02092, 0.7347, 0.03263, 0.7347, 0.7875, 0.2608, 0.7875, 0.2608, 0.7875, 0.7347, 0.7875, 0.7347, 0.1178, 0.2608, 0.1178, 0.2608, 0.1178, 0.7347, 0.1178, 0.7347, 0.5913, 0.2608, 0.6852, 0.2608, 0.6852, 0.7347, 0.5913, 0.7347, 0.9676, 0.2608, 0.8831, 0.2608, 0.8831, 0.7347, 0.9676, 0.7347, 0.781, 0.2608, 0.7875, 0.2608, 0.7875, 0.7347, 0.781, 0.7347, 0.6852, 0.2608, 0.6938, 0.2608, 0.6938, 0.7347, 0.6852, 0.7347, 0.9676, 0.2608, 0.9798, 0.2608, 0.9798, 0.7347, 0.9676, 0.7347, 0.781, 0.2608, 0.781, 0.2608, 0.781, 0.7347, 0.781, 0.7347, 0.1254, 0.2608, 0.1254, 0.2608, 0.1254, 0.7347, 0.1254, 0.7347, 0.03263, 0.2608, 0.5041, 0.2608, 0.5041, 0.7347, 0.03263, 0.7347, 0.1178, 0.2608, 0.1178, 0.2608, 0.1178, 0.7347, 0.1178, 0.7347, 0.883, 0.2608, 0.883, 0.2608, 0.883, 0.7347, 0.883, 0.7347, 0.6938, 0.2608, 0.6852, 0.2608, 0.6852, 0.7347, 0.6938, 0.7347, 0.7875, 0.2608, 0.883, 0.2608, 0.883, 0.7347, 0.7875, 0.7347, 0.6938, 0.2608, 0.6938, 0.2608, 0.6938, 0.7347, 0.6938, 0.7347, 0.02092, 0.2608, 0.02092, 0.2608, 0.02092, 0.7347, 0.02092, 0.7347, 0.883, 0.2608, 0.7875, 0.2608, 0.7875, 0.7347, 0.883, 0.7347, 0.1178, 0.2608, 0.1178, 0.2608, 0.1178, 0.7347, 0.1178, 0.7347, 0.6852, 0.2608, 0.6852, 0.2608, 0.6852, 0.7347, 0.6852, 0.7347, 0.02092, 0.2608, 0.02092, 0.2608, 0.02092, 0.7347, 0.02092, 0.7347, 0.4092, 0.2608, 0.03263, 0.2608, 0.03263, 0.7347, 0.4092, 0.7347, 0.1254, 0.2608, 0.1178, 0.2608, 0.1178, 0.7347, 0.1254, 0.7347, 0.9798, 0.2608, 0.9798, 0.2608, 0.9798, 0.7347, 0.9798, 0.7347, 0.03263, 0.2608, 0.4092, 0.2608, 0.4092, 0.7347, 0.03263, 0.7347, 0.1254, 0.2608, 0.1254, 0.2608, 0.1254, 0.7347, 0.1254, 0.7347, 0.5983, 0.2608, 0.6861, 0.2608, 0.6861, 0.7347, 0.5983, 0.7347, 0.9798, 0.2608, 0.9798, 0.2608, 0.9798, 0.7347, 0.9798, 0.7347, 0.4975, 0.2608, 0.4975, 0.2608, 0.4975, 0.7347, 0.4975, 0.7347, 0.1178, 0.2608, 0.1178, 0.2608, 0.1178, 0.7347, 0.1178, 0.7347, 0.6861, 0.2608, 0.5983, 0.2608, 0.5983, 0.7347, 0.6861, 0.7347, 0.4092, 0.2608, 0.4092, 0.2608, 0.4092, 0.7347, 0.4092, 0.7347, 0.9676, 0.2608, 0.9676, 0.2608, 0.9676, 0.7347, 0.9676, 0.7347, 0.1254, 0.2608, 0.2124, 0.2608, 0.2124, 0.7347, 0.1254, 0.7347, 0.6861, 0.2608, 0.6923, 0.2608, 0.6923, 0.7347, 0.6861, 0.7347, 0.2124, 0.2608, 0.1254, 0.2608, 0.1254, 0.7347, 0.2124, 0.7347, 0.03263, 0.2608, 0.03263, 0.2608, 0.03263, 0.7347, 0.03263, 0.7347, 0.2198, 0.2608, 0.2198, 0.2608, 0.2198, 0.7347, 0.2198, 0.7347, 0.6923, 0.2608, 0.6861, 0.2608, 0.6861, 0.7347, 0.6923, 0.7347, 0.8831, 0.2608, 0.9676, 0.2608, 0.9676, 0.7347, 0.8831, 0.7347, 0.2124, 0.2608, 0.2198, 0.2608, 0.2198, 0.7347, 0.2124, 0.7347, 0.6923, 0.2608, 0.6923, 0.2608, 0.6923, 0.7347, 0.6923, 0.7347, 0.9676, 0.2608, 0.5919, 0.2608, 0.5919, 0.7347, 0.9676, 0.7347, 0.6861, 0.2608, 0.6861, 0.2608, 0.6861, 0.7347, 0.6861, 0.7347, 0.2198, 0.2608, 0.2124, 0.2608, 0.2124, 0.7347, 0.2198, 0.7347, 0.9676, 0.2608, 0.9676, 0.2608, 0.9676, 0.7347, 0.9676, 0.7347, 0.2198, 0.2608, 0.2198, 0.2608, 0.2198, 0.7347, 0.2198, 0.7347, 0.9798, 0.2608, 0.9798, 0.2608, 0.9798, 0.7347, 0.9798, 0.7347, 0.2124, 0.2608, 0.2124, 0.2608, 0.2124, 0.7347, 0.2124, 0.7347, 0.7799, 0.2608, 0.6923, 0.2608, 0.6923, 0.7347, 0.7799, 0.7347, 0.3068, 0.2608, 0.3068, 0.2608, 0.3068, 0.7347, 0.3068, 0.7347, 0.6923, 0.2608, 0.7799, 0.2608, 0.7799, 0.7347, 0.6923, 0.7347, 0.1169, 0.2608, 0.2116, 0.2608, 0.2116, 0.7347, 0.1169, 0.7347, 0.3139, 0.2608, 0.3068, 0.2608, 0.3068, 0.7347, 0.3139, 0.7347, 0.4092, 0.2608, 0.4092, 0.2608, 0.4092, 0.7347, 0.4092, 0.7347, 0.3139, 0.2608, 0.3139, 0.2608, 0.3139, 0.7347, 0.3139, 0.7347, 0.9681, 0.2608, 0.7883, 0.2608, 0.7883, 0.7347, 0.9681, 0.7347, 0.1169, 0.2608, 0.1169, 0.2608, 0.1169, 0.7347, 0.1169, 0.7347, 0.7883, 0.2608, 0.7799, 0.2608, 0.7799, 0.7347, 0.7883, 0.7347, 0.3068, 0.2608, 0.3139, 0.2608, 0.3139, 0.7347, 0.3068, 0.7347, 0.2204, 0.2608, 0.4018, 0.2608, 0.4018, 0.7347, 0.2204, 0.7347, 0.2116, 0.2608, 0.2204, 0.2608, 0.2204, 0.7347, 0.2116, 0.7347, 0.3139, 0.2608, 0.3139, 0.2608, 0.3139, 0.7347, 0.3139, 0.7347, 0.7883, 0.2608, 0.9681, 0.2608, 0.9681, 0.7347, 0.7883, 0.7347, 0.2116, 0.2608, 0.1169, 0.2608, 0.1169, 0.7347, 0.2116, 0.7347, 0.2129, 0.2608, 0.2129, 0.2608, 0.2129, 0.7347, 0.2129, 0.7347, 0.9798, 0.2608, 0.9798, 0.2608, 0.9798, 0.7347, 0.9798, 0.7347, 0.3068, 0.2608, 0.2129, 0.2608, 0.2129, 0.7347, 0.3068, 0.7347, 0.9681, 0.2608, 0.9681, 0.2608, 0.9681, 0.7347, 0.9681, 0.7347, 0.2129, 0.2608, 0.3068, 0.2608, 0.3068, 0.7347, 0.2129, 0.7347, 0.7799, 0.2608, 0.7883, 0.2608, 0.7883, 0.7347, 0.7799, 0.7347, 0.5919, 0.2608, 0.9676, 0.2608, 0.9676, 0.7347, 0.5919, 0.7347, 0.7799, 0.2608, 0.7799, 0.2608, 0.7799, 0.7347, 0.7799, 0.7347, 0.2204, 0.2608, 0.2116, 0.2608, 0.2116, 0.7347, 0.2204, 0.7347, 0.5041, 0.2608, 0.03263, 0.2608, 0.03263, 0.7347, 0.5041, 0.7347, 0.7883, 0.2608, 0.7883, 0.2608, 0.7883, 0.7347, 0.7883, 0.7347, 0.2204, 0.2608, 0.2204, 0.2608, 0.2204, 0.7347, 0.2204, 0.7347, 0.5919, 0.2608, 0.5919, 0.2608, 0.5919, 0.7347, 0.5919, 0.7347, 0.8826, 0.2608, 0.875, 0.2608, 0.875, 0.7347, 0.8826, 0.7347, 0.2116, 0.2608, 0.2116, 0.2608, 0.2116, 0.7347, 0.2116, 0.7347, 0.5041, 0.2608, 0.5041, 0.2608, 0.5041, 0.7347, 0.5041, 0.7347, 0.875, 0.2608, 0.8826, 0.2608, 0.8826, 0.7347, 0.875, 0.7347, 0.4018, 0.2608, 0.2204, 0.2608, 0.2204, 0.7347, 0.4018, 0.7347, 0.875, 0.2608, 0.875, 0.2608, 0.875, 0.7347, 0.875, 0.7347, 0.4018, 0.2608, 0.4092, 0.2608, 0.4092, 0.7347, 0.4018, 0.7347, 0.1254, 0.2608, 0.4014, 0.2608, 0.4014, 0.7347, 0.1254, 0.7347, 0.4014, 0.2608, 0.1254, 0.2608, 0.1254, 0.7347, 0.4014, 0.7347, 0.875, 0.2608, 0.875, 0.2608, 0.875, 0.7347, 0.875, 0.7347, 0.4092, 0.2608, 0.4018, 0.2608, 0.4018, 0.7347, 0.4092, 0.7347, 0.41, 0.2608, 0.41, 0.2608, 0.41, 0.7347, 0.41, 0.7347, 0.8826, 0.2608, 0.8826, 0.2608, 0.8826, 0.7347, 0.8826, 0.7347, 0.4018, 0.2608, 0.4018, 0.2608, 0.4018, 0.7347, 0.4018, 0.7347, 0.9699, 0.2608, 0.9699, 0.2608, 0.9699, 0.7347, 0.9699, 0.7347, 0.4092, 0.2608, 0.4092, 0.2608, 0.4092, 0.7347, 0.4092, 0.7347, 0.4014, 0.2608, 0.41, 0.2608, 0.41, 0.7347, 0.4014, 0.7347, 0.8826, 0.2608, 0.9699, 0.2608, 0.9699, 0.7347, 0.8826, 0.7347, 0.4092, 0.2608, 0.4092, 0.2608, 0.4092, 0.7347, 0.4092, 0.7347, 0.4014, 0.2608, 0.4014, 0.2608, 0.4014, 0.7347, 0.4014, 0.7347, 0.9699, 0.2608, 0.8826, 0.2608, 0.8826, 0.7347, 0.9699, 0.7347, 0.41, 0.2608, 0.41, 0.2608, 0.41, 0.7347, 0.41, 0.7347, 0.4018, 0.2608, 0.4018, 0.2608, 0.4018, 0.7347, 0.4018, 0.7347, 0.4018, 0.2608, 0.3143, 0.2608, 0.3143, 0.7347, 0.4018, 0.7347, 0.41, 0.2608, 0.41, 0.2608, 0.41, 0.7347, 0.41, 0.7347, 0.3143, 0.2608, 0.4018, 0.2608, 0.4018, 0.7347, 0.3143, 0.7347, 0.4014, 0.2608, 0.4014, 0.2608, 0.4014, 0.7347, 0.4014, 0.7347, 0.41, 0.2608, 0.4014, 0.2608, 0.4014, 0.7347, 0.41, 0.7347, 0.4018, 0.2608, 0.4018, 0.2608, 0.4018, 0.7347, 0.4018, 0.7347, 0.3069, 0.2608, 0.3143, 0.2608, 0.3143, 0.7347, 0.3069, 0.7347, 0.4014, 0.2608, 0.4014, 0.2608, 0.4014, 0.7347, 0.4014, 0.7347, 0.2133, 0.2608, 0.2133, 0.2608, 0.2133, 0.7347, 0.2133, 0.7347, 0.5983, 0.2608, 0.5983, 0.2608, 0.5983, 0.7347, 0.5983, 0.7347, 0.3069, 0.2608, 0.2133, 0.2608, 0.2133, 0.7347, 0.3069, 0.7347, 0.5916, 0.2608, 0.5983, 0.2608, 0.5983, 0.7347, 0.5916, 0.7347, 0.41, 0.2608, 0.5908, 0.2608, 0.5908, 0.7347, 0.41, 0.7347, 0.2133, 0.2608, 0.3069, 0.2608, 0.3069, 0.7347, 0.2133, 0.7347, 0.5916, 0.2608, 0.4092, 0.2608, 0.4092, 0.7347, 0.5916, 0.7347, 0.5908, 0.2608, 0.41, 0.2608, 0.41, 0.7347, 0.5908, 0.7347, 0.3143, 0.2608, 0.3069, 0.2608, 0.3069, 0.7347, 0.3143, 0.7347, 0.4092, 0.2608, 0.5916, 0.2608, 0.5916, 0.7347, 0.4092, 0.7347, 0.5986, 0.2608, 0.5986, 0.2608, 0.5986, 0.7347, 0.5986, 0.7347, 0.3143, 0.2608, 0.3143, 0.2608, 0.3143, 0.7347, 0.3143, 0.7347, 0.3069, 0.2608, 0.3069, 0.2608, 0.3069, 0.7347, 0.3069, 0.7347, 0.5986, 0.2608, 0.5908, 0.2608, 0.5908, 0.7347, 0.5986, 0.7347, 0.6923, 0.2608, 0.6923, 0.2608, 0.6923, 0.7347, 0.6923, 0.7347, 0.5983, 0.2608, 0.5916, 0.2608, 0.5916, 0.7347, 0.5983, 0.7347, 0.5908, 0.2608, 0.5986, 0.2608, 0.5986, 0.7347, 0.5908, 0.7347, 0.6923, 0.2608, 0.6923, 0.2608, 0.6923, 0.7347, 0.6923, 0.7347, 0.5908, 0.2608, 0.5908, 0.2608, 0.5908, 0.7347, 0.5908, 0.7347, 0.6861, 0.2608, 0.6861, 0.2608, 0.6861, 0.7347, 0.6861, 0.7347, 0.5916, 0.2608, 0.5916, 0.2608, 0.5916, 0.7347, 0.5916, 0.7347, 0.5986, 0.2608, 0.5986, 0.2608, 0.5986, 0.7347, 0.5986, 0.7347, 0.5983, 0.2608, 0.5983, 0.2608, 0.5983, 0.7347, 0.5983, 0.7347, 0.6923, 0.2608, 0.6923, 0.2608, 0.6923, 0.7347, 0.6923, 0.7347, 0.5916, 0.2608, 0.5916, 0.2608, 0.5916, 0.7347, 0.5916, 0.7347, 0.6923, 0.2608, 0.6923, 0.2608, 0.6923, 0.7347, 0.6923, 0.7347, 0.6861, 0.2608, 0.6861, 0.2608, 0.6861, 0.7347, 0.6861, 0.7347, 0.5034, 0.2608, 0.5034, 0.2608, 0.5034, 0.7347, 0.5034, 0.7347, 0.6861, 0.2608, 0.5042, 0.2608, 0.5042, 0.7347, 0.6861, 0.7347, 0.4962, 0.2608, 0.5034, 0.2608, 0.5034, 0.7347, 0.4962, 0.7347, 0.5042, 0.2608, 0.6861, 0.2608, 0.6861, 0.7347, 0.5042, 0.7347, 0.4962, 0.2608, 0.4092, 0.2608, 0.4092, 0.7347, 0.4962, 0.7347, 0.4942, 0.2608, 0.4942, 0.2608, 0.4942, 0.7347, 0.4942, 0.7347, 0.4092, 0.2608, 0.4962, 0.2608, 0.4962, 0.7347, 0.4092, 0.7347, 0.5916, 0.2608, 0.5916, 0.2608, 0.5916, 0.7347, 0.5916, 0.7347, 0.6861, 0.2608, 0.5916, 0.2608, 0.5916, 0.7347, 0.6861, 0.7347, 0.4942, 0.2608, 0.5042, 0.2608, 0.5042, 0.7347, 0.4942, 0.7347, 0.5916, 0.2608, 0.6861, 0.2608, 0.6861, 0.7347, 0.5916, 0.7347, 0.5042, 0.2608, 0.4942, 0.2608, 0.4942, 0.7347, 0.5042, 0.7347, 0.5034, 0.2608, 0.4962, 0.2608, 0.4962, 0.7347, 0.5034, 0.7347, 0.8741, 0.2608, 0.4975, 0.2608, 0.4975, 0.7347, 0.8741, 0.7347, 0.5042, 0.2608, 0.5042, 0.2608, 0.5042, 0.7347, 0.5042, 0.7347, 0.8831, 0.2608, 0.8741, 0.2608, 0.8741, 0.7347, 0.8831, 0.7347, 0.4942, 0.2608, 0.4942, 0.2608, 0.4942, 0.7347, 0.4942, 0.7347, 0.4962, 0.2608, 0.4962, 0.2608, 0.4962, 0.7347, 0.4962, 0.7347, 0.4975, 0.2608, 0.8741, 0.2608, 0.8741, 0.7347, 0.4975, 0.7347, 0.3066, 0.2608, 0.314, 0.2608, 0.314, 0.7347, 0.3066, 0.7347, 0.5034, 0.2608, 0.5034, 0.2608, 0.5034, 0.7347, 0.5034, 0.7347, 0.4962, 0.2608, 0.4962, 0.2608, 0.4962, 0.7347, 0.4962, 0.7347, 0.314, 0.2608, 0.314, 0.2608, 0.314, 0.7347, 0.314, 0.7347, 0.3066, 0.2608, 0.3066, 0.2608, 0.3066, 0.7347, 0.3066, 0.7347, 0.5983, 0.2608, 0.5983, 0.2608, 0.5983, 0.7347, 0.5983, 0.7347, 0.8741, 0.2608, 0.8831, 0.2608, 0.8831, 0.7347, 0.8741, 0.7347, 0.314, 0.2608, 0.3066, 0.2608, 0.3066, 0.7347, 0.314, 0.7347, 0.5034, 0.2608, 0.5983, 0.2608, 0.5983, 0.7347, 0.5034, 0.7347, 0.8741, 0.2608, 0.8741, 0.2608, 0.8741, 0.7347, 0.8741, 0.7347, 0.314, 0.2608, 0.314, 0.2608, 0.314, 0.7347, 0.314, 0.7347, 0.5983, 0.2608, 0.5034, 0.2608, 0.5034, 0.7347, 0.5983, 0.7347, 0.8831, 0.2608, 0.8831, 0.2608, 0.8831, 0.7347, 0.8831, 0.7347, 0.5043, 0.2608, 0.5043, 0.2608, 0.5043, 0.7347, 0.5043, 0.7347, 0.5043, 0.2608, 0.4959, 0.2608, 0.4959, 0.7347, 0.5043, 0.7347, 0.3066, 0.2608, 0.1254, 0.2608, 0.1254, 0.7347, 0.3066, 0.7347, 0.4959, 0.2608, 0.5043, 0.2608, 0.5043, 0.7347, 0.4959, 0.7347, 0.1254, 0.2608, 0.3066, 0.2608, 0.3066, 0.7347, 0.1254, 0.7347, 0.4959, 0.2608, 0.4959, 0.2608, 0.4959, 0.7347, 0.4959, 0.7347, 0.1178, 0.2608, 0.1178, 0.2608, 0.1178, 0.7347, 0.1178, 0.7347, 0.5043, 0.2608, 0.5043, 0.2608, 0.5043, 0.7347, 0.5043, 0.7347, 0.9676, 0.2608, 0.8836, 0.2608, 0.8836, 0.7347, 0.9676, 0.7347, 0.8836, 0.2608, 0.9676, 0.2608, 0.9676, 0.7347, 0.8836, 0.7347, 0.4959, 0.2608, 0.4959, 0.2608, 0.4959, 0.7347, 0.4959, 0.7347, 0.8751, 0.2608, 0.8751, 0.2608, 0.8751, 0.7347, 0.8751, 0.7347, 0.4959, 0.2608, 0.4959, 0.2608, 0.4959, 0.7347, 0.4959, 0.7347, 0.1178, 0.2608, 0.1178, 0.2608, 0.1178, 0.7347, 0.1178, 0.7347, 0.8751, 0.2608, 0.8836, 0.2608, 0.8836, 0.7347, 0.8751, 0.7347, 0.1254, 0.2608, 0.1254, 0.2608, 0.1254, 0.7347, 0.1254, 0.7347, 0.8836, 0.2608, 0.8751, 0.2608, 0.8751, 0.7347, 0.8836, 0.7347, 0.1178, 0.2608, 0.1254, 0.2608, 0.1254, 0.7347, 0.1178, 0.7347, 0.8843, 0.2608, 0.8843, 0.2608, 0.8843, 0.7347, 0.8843, 0.7347, 0.8836, 0.2608, 0.8836, 0.2608, 0.8836, 0.7347, 0.8836, 0.7347, 0.788, 0.2608, 0.8843, 0.2608, 0.8843, 0.7347, 0.788, 0.7347, 0.8751, 0.2608, 0.8751, 0.2608, 0.8751, 0.7347, 0.8751, 0.7347, 0.1254, 0.2608, 0.1254, 0.2608, 0.1254, 0.7347, 0.1254, 0.7347, 0.7799, 0.2608, 0.5043, 0.2608, 0.5043, 0.7347, 0.7799, 0.7347, 0.9676, 0.2608, 0.9676, 0.2608, 0.9676, 0.7347, 0.9676, 0.7347, 0.02991, 0.2608, 0.02991, 0.2608, 0.02991, 0.7347, 0.02991, 0.7347, 0.5043, 0.2608, 0.7799, 0.2608, 0.7799, 0.7347, 0.5043, 0.7347, 0.1178, 0.2608, 0.02991, 0.2608, 0.02991, 0.7347, 0.1178, 0.7347, 0.7799, 0.2608, 0.788, 0.2608, 0.788, 0.7347, 0.7799, 0.7347, 0.9798, 0.2608, 0.9798, 0.2608, 0.9798, 0.7347, 0.9798, 0.7347, 0.02991, 0.2608, 0.1178, 0.2608, 0.1178, 0.7347, 0.02991, 0.7347, 0.8843, 0.2608, 0.788, 0.2608, 0.788, 0.7347, 0.8843, 0.7347, 0.9798, 0.2608, 0.9798, 0.2608, 0.9798, 0.7347, 0.9798, 0.7347, 0.1254, 0.2608, 0.1254, 0.2608, 0.1254, 0.7347, 0.1254, 0.7347, 0.1178, 0.2608, 0.1178, 0.2608, 0.1178, 0.7347, 0.1178, 0.7347, 0.788, 0.2608, 0.7799, 0.2608, 0.7799, 0.7347, 0.788, 0.7347, 0.9676, 0.2608, 0.7875, 0.2608, 0.7875, 0.7347, 0.9676, 0.7347, 0.788, 0.2608, 0.788, 0.2608, 0.788, 0.7347, 0.788, 0.7347, 0.7875, 0.2608, 0.9676, 0.2608, 0.9676, 0.7347, 0.7875, 0.7347, 0.1178, 0.2608, 0.1178, 0.2608, 0.1178, 0.7347, 0.1178, 0.7347, 0.7799, 0.2608, 0.7799, 0.2608, 0.7799, 0.7347, 0.7799, 0.7347, 0.781, 0.2608, 0.781, 0.2608, 0.781, 0.7347, 0.781, 0.7347, 0.2195, 0.2608, 0.2195, 0.2608, 0.2195, 0.7347, 0.2195, 0.7347, 0.788, 0.2608, 0.788, 0.2608, 0.788, 0.7347, 0.788, 0.7347, 0.1254, 0.2608, 0.2195, 0.2608, 0.2195, 0.7347, 0.1254, 0.7347, 0.2195, 0.2608, 0.1254, 0.2608, 0.1254, 0.7347, 0.2195, 0.7347, 0.7875, 0.2608, 0.781, 0.2608, 0.781, 0.7347, 0.7875, 0.7347, 0.5913, 0.2608, 0.5913, 0.2608, 0.5913, 0.7347, 0.5913, 0.7347, 0.02092, 0.2608, 0.02092, 0.2608, 0.02092, 0.7347, 0.02092, 0.7347, 0.7875, 0.2608, 0.7875, 0.2608, 0.7875, 0.7347, 0.7875, 0.7347, 0.1254, 0.2608, 0.1254, 0.2608, 0.1254, 0.7347, 0.1254, 0.7347, 0.6852, 0.2608, 0.5913, 0.2608, 0.5913, 0.7347, 0.6852, 0.7347])
me_mazemesh.materials.append(mat_mazemat0)
me_mazemesh.use_remesh_fix_poles = True
me_mazemesh.use_remesh_preserve_attributes = False
me_mazemesh.use_mirror_vertex_groups = False
me_mazemesh.update()
me_plane = bpy.data.meshes.new('Plane')
me_plane.from_pydata([(-2.8, -2.8, 1.6), (2.8, -2.8, 1.6), (-2.8, 2.8, 1.6), (2.8, 2.8, 1.6), (0.03771, -2.8, 1.6), (0.5354, -2.8, 1.6), (0.002085, 2.8, 1.6), (-0.4956, 2.8, 1.6), (0.5744, 4.0, 1.6), (-1.068, 4.0, 1.6), (-0.4848, -4.0, 1.6), (1.058, -4.0, 1.6), (0.5744, 6.0, 1.6), (-1.068, 6.0, 1.6), (1.149, 5.0, 1.6), (-1.643, 5.0, 1.6), (-0.4848, -6.0, 1.6), (1.058, -6.0, 1.6), (-0.9476, -4.667, 1.6), (-0.9476, -5.333, 1.6), (1.521, -5.333, 1.6), (1.521, -4.667, 1.6), (-2.8, 2.427, 1.6), (-2.8, -2.427, 1.6), (2.8, -2.427, 1.6), (2.8, 2.427, 1.6), (-0.14, -2.427, 1.6), (-0.3178, 2.427, 1.6), (0.3576, -2.427, 1.6), (0.1798, 2.427, 1.6), (-2.544, 2.8, 1.6), (-2.278, -2.8, 1.6), (-2.367, -2.427, 1.6), (-2.455, 2.427, 1.6), (2.63, -2.8, 1.6), (2.363, 2.8, 1.6), (2.541, -2.427, 1.6), (2.452, 2.427, 1.6), (-2.8, -2.8, -0.02735), (2.8, -2.8, -0.02735), (-2.8, 2.8, -0.02735), (2.8, 3.113, -0.02735), (0.03771, -2.8, -0.02735), (0.5354, -2.8, -0.02735), (0.002085, 2.8, -0.02735), (-0.4956, 2.8, -0.02735), (1.168, 3.277, -0.2284), (-1.661, 3.277, -0.2284), (-1.19, -3.086, -0.2134), (1.763, -3.086, -0.2134), (1.168, 6.723, -0.2284), (-1.661, 6.723, -0.2284), (2.158, 5.0, -0.2284), (-2.651, 5.0, -0.2284), (-1.19, -6.914, -0.2134), (1.763, -6.914, -0.2134), (-2.075, -4.362, -0.2134), (-2.075, -5.638, -0.2134), (2.649, -5.638, -0.2134), (2.649, -4.362, -0.2134), (-3.468, 2.427, -0.02735), (-3.236, -2.427, -0.02735), (3.502, -2.427, -0.02735), (3.243, 2.427, -0.02735), (-2.544, 3.143, -0.02735), (-2.278, -2.8, -0.02735), (2.63, -2.8, -0.02735), (2.363, 3.113, -0.02735), (-2.8, 1.733, 1.6), (-2.8, 1.04, 1.6), (-2.8, 0.3467, 1.6), (-2.8, -0.3467, 1.6), (-2.8, -1.04, 1.6), (-2.8, -1.733, 1.6), (2.8, -1.733, 1.6), (2.8, -1.04, 1.6), (2.8, -0.3467, 1.6), (2.8, 0.3467, 1.6), (2.8, 1.04, 1.6), (2.8, 1.733, 1.6), (-0.1654, -1.733, 1.6), (-0.1908, -1.04, 1.6), (-0.2162, -0.3467, 1.6), (-0.2416, 0.3467, 1.6), (-0.267, 1.04, 1.6), (-0.2924, 1.733, 1.6), (0.3322, -1.733, 1.6), (0.3068, -1.04, 1.6), (0.2814, -0.3467, 1.6), (0.256, 0.3467, 1.6), (0.2306, 1.04, 1.6), (0.2052, 1.733, 1.6), (-2.379, -1.733, 1.6), (-2.392, -1.04, 1.6), (-2.405, -0.3467, 1.6), (-2.417, 0.3467, 1.6), (-2.43, 1.04, 1.6), (-2.443, 1.733, 1.6), (2.528, -1.733, 1.6), (2.516, -1.04, 1.6), (2.503, -0.3467, 1.6), (2.49, 0.3467, 1.6), (2.478, 1.04, 1.6), (2.465, 1.733, 1.6), (-3.468, 1.733, -0.02735), (-3.468, 1.04, -0.02735), (-3.622, 0.3467, -0.02735), (-3.544, -0.3467, -0.02735), (-3.544, -1.04, -0.02735), (-3.544, -1.733, -0.02735), (3.544, -1.733, -0.02735), (3.544, -1.04, -0.02735), (3.544, -0.3467, -0.02735), (3.71, 0.3467, -0.02735), (3.71, 1.04, -0.02735), (3.71, 1.733, -0.02735), (1.773, 2.8, 1.6), (1.183, 2.8, 1.6), (0.5924, 2.8, 1.6), (1.995, -2.427, 1.6), (1.449, -2.427, 1.6), (0.9035, -2.427, 1.6), (1.884, 2.427, 1.6), (1.316, 2.427, 1.6), (0.748, 2.427, 1.6), (1.059, -2.8, 1.6), (1.583, -2.8, 1.6), (2.106, -2.8, 1.6), (1.773, 3.113, -0.02735), (1.183, 3.113, -0.02735), (0.5924, 3.113, -0.02735), (1.059, -2.8, -0.02735), (1.583, -2.8, -0.02735), (2.106, -2.8, -0.02735), (1.979, -1.733, 1.6), (1.43, -1.733, 1.6), (0.8813, -1.733, 1.6), (1.964, -1.04, 1.6), (1.411, -1.04, 1.6), (0.8591, -1.04, 1.6), (1.948, -0.3467, 1.6), (1.392, -0.3467, 1.6), (0.8368, -0.3467, 1.6), (1.932, 0.3467, 1.6), (1.373, 0.3467, 1.6), (0.8146, 0.3467, 1.6), (1.916, 1.04, 1.6), (1.354, 1.04, 1.6), (0.7924, 1.04, 1.6), (1.9, 1.733, 1.6), (1.335, 1.733, 1.6), (0.7702, 1.733, 1.6), (-1.699, -2.8, 1.6), (-1.12, -2.8, 1.6), (-0.5411, -2.8, 1.6), (-1.008, 2.8, 1.6), (-1.52, 2.8, 1.6), (-2.032, 2.8, 1.6), (-0.6967, -2.427, 1.6), (-1.253, -2.427, 1.6), (-1.81, -2.427, 1.6), (-0.8522, 2.427, 1.6), (-1.387, 2.427, 1.6), (-1.921, 2.427, 1.6), (-1.699, -2.8, -0.02735), (-1.12, -2.8, -0.02735), (-0.5411, -2.8, -0.02735), (-1.008, 2.8, -0.02735), (-1.52, 3.143, -0.02735), (-2.032, 3.143, -0.02735), (-0.7189, -1.733, 1.6), (-1.272, -1.733, 1.6), (-1.826, -1.733, 1.6), (-0.7411, -1.04, 1.6), (-1.291, -1.04, 1.6), (-1.842, -1.04, 1.6), (-0.7633, -0.3467, 1.6), (-1.31, -0.3467, 1.6), (-1.858, -0.3467, 1.6), (-0.7856, 0.3467, 1.6), (-1.329, 0.3467, 1.6), (-1.873, 0.3467, 1.6), (-0.8078, 1.04, 1.6), (-1.349, 1.04, 1.6), (-1.889, 1.04, 1.6), (-0.83, 1.733, 1.6), (-1.368, 1.733, 1.6), (-1.905, 1.733, 1.6), (-1.372, 6.371, 1.259), (-1.372, 6.371, 0.5151), (2.8, 3.113, 0.5151), (2.8, 2.8, 1.058), (3.205, 2.427, 1.058), (3.243, 2.427, 0.5151), (1.463, -3.475, 0.614), (1.182, -3.839, 1.145), (0.5354, -2.8, 1.058), (0.5354, -2.8, 0.5151), (0.8787, 6.371, 0.5151), (0.8787, 6.371, 1.259), (-2.544, 2.968, 1.058), (-2.544, 3.143, 0.5151), (-2.8, 2.8, 0.5151), (-2.8, 2.8, 1.058), (1.666, 5.0, 0.5151), (1.666, 5.0, 1.259), (-2.278, -2.8, 1.058), (-2.278, -2.8, 0.5151), (0.03771, -2.8, 0.5151), (0.03771, -2.8, 1.058), (-3.468, 2.427, 0.5151), (-2.8, 2.427, 1.058), (-1.372, 3.629, 1.259), (-1.372, 3.629, 0.5151), (-2.16, 5.0, 0.5151), (-2.16, 5.0, 1.259), (-0.4956, 2.8, 1.058), (-0.4956, 2.8, 0.5151), (-3.236, -2.427, 0.5151), (-3.236, -2.427, 1.058), (0.8787, 3.629, 0.5151), (0.8787, 3.629, 1.259), (-2.8, -2.8, 1.058), (-2.8, -2.8, 0.5151), (2.363, 2.8, 1.058), (2.363, 3.113, 0.5151), (0.002085, 2.8, 0.5151), (0.002085, 2.8, 1.058), (2.8, -2.8, 1.058), (2.8, -2.8, 0.5151), (3.283, -2.427, 0.5151), (3.142, -2.427, 1.058), (1.182, -6.161, 1.145), (1.463, -6.525, 0.614), (-0.8899, -6.525, 0.614), (-0.6088, -6.161, 1.145), (-1.596, -5.508, 0.614), (-1.146, -5.387, 1.145), (2.169, -4.492, 0.614), (1.719, -4.613, 1.145), (-1.146, -4.613, 1.145), (-1.596, -4.492, 0.614), (-0.8899, -3.475, 0.614), (-0.6088, -3.839, 1.145), (2.63, -2.8, 0.5151), (2.63, -2.8, 1.058), (1.719, -5.387, 1.145), (2.169, -5.508, 0.614), (3.313, 1.733, 1.058), (3.71, 1.733, 0.5151), (3.71, 1.04, 1.058), (3.71, 1.04, 0.5151), (3.71, 0.3467, 1.058), (3.71, 0.3467, 0.5151), (3.242, -0.3467, 1.058), (3.544, -0.3467, 0.5151), (3.242, -1.04, 1.058), (3.544, -1.04, 0.5151), (3.242, -1.733, 1.058), (3.544, -1.733, 0.5151), (-3.544, -1.733, 1.058), (-3.544, -1.733, 0.5151), (-3.544, -1.04, 1.058), (-3.544, -1.04, 0.5151), (-3.544, -0.3467, 1.058), (-3.544, -0.3467, 0.5151), (-3.622, 0.3467, 1.058), (-3.622, 0.3467, 0.5151), (-3.24, 1.04, 1.058), (-3.468, 1.04, 0.5151), (-3.24, 1.733, 1.058), (-3.468, 1.733, 0.5151), (2.106, -2.8, 1.058), (2.106, -2.8, 0.5151), (1.583, -2.8, 1.058), (1.583, -2.8, 0.5151), (1.059, -2.8, 1.058), (1.059, -2.8, 0.5151), (0.5924, 2.8, 1.058), (0.5924, 3.113, 0.5151), (1.183, 2.8, 1.058), (1.183, 3.113, 0.5151), (1.773, 2.8, 1.058), (1.773, 3.113, 0.5151), (-2.032, 2.968, 1.058), (-2.032, 3.143, 0.5151), (-1.52, 2.968, 1.058), (-1.52, 3.143, 0.5151), (-1.008, 2.8, 1.058), (-1.008, 3.143, 0.5151), (-0.5411, -2.8, 1.058), (-0.5411, -2.8, 0.5151), (-1.12, -2.8, 1.058), (-1.12, -2.8, 0.5151), (-1.699, -2.8, 1.058), (-1.699, -2.8, 0.5151)], [], [(37, 25, 3, 35), (161, 27, 7, 155), (27, 29, 6, 7), (210, 202, 40, 60), (295, 207, 65, 164), (204, 52, 50, 198), (202, 201, 64, 40), (198, 50, 51, 189), (190, 193, 63, 41), (194, 49, 43, 197), (4, 5, 28, 26), (85, 91, 29, 27), (154, 4, 26, 158), (185, 85, 27, 161), (34, 1, 24, 36), (103, 79, 25, 37), (68, 97, 33, 22), (0, 31, 32, 23), (22, 33, 30, 2), (149, 103, 37, 122), (127, 34, 36, 119), (122, 37, 35, 116), (17, 20, 19, 16), (18, 19, 20, 21), (21, 11, 10, 18), (5, 4, 10, 11), (12, 13, 15, 14), (214, 53, 47, 213), (289, 217, 45, 167), (15, 9, 8, 14), (271, 210, 60, 104), (220, 46, 52, 204), (207, 223, 38, 65), (283, 225, 67, 128), (230, 229, 39, 62), (189, 51, 53, 214), (7, 6, 8, 9), (259, 230, 62, 110), (234, 54, 55, 233), (236, 57, 54, 234), (238, 59, 49, 194), (226, 44, 46, 220), (242, 48, 56, 241), (277, 197, 43, 131), (213, 47, 45, 217), (241, 56, 57, 236), (225, 190, 41, 67), (223, 218, 61, 38), (233, 55, 58, 247), (208, 42, 48, 242), (229, 244, 66, 39), (247, 58, 59, 238), (193, 249, 115, 63), (249, 251, 114, 115), (251, 253, 113, 114), (253, 255, 112, 113), (255, 257, 111, 112), (257, 259, 110, 111), (218, 261, 109, 61), (261, 263, 108, 109), (263, 265, 107, 108), (265, 267, 106, 107), (267, 269, 105, 106), (269, 271, 104, 105), (119, 36, 98, 134), (134, 98, 99, 137), (137, 99, 100, 140), (140, 100, 101, 143), (143, 101, 102, 146), (146, 102, 103, 149), (23, 32, 92, 73), (73, 92, 93, 72), (72, 93, 94, 71), (71, 94, 95, 70), (70, 95, 96, 69), (69, 96, 97, 68), (36, 24, 74, 98), (98, 74, 75, 99), (99, 75, 76, 100), (100, 76, 77, 101), (101, 77, 78, 102), (102, 78, 79, 103), (158, 26, 80, 170), (170, 80, 81, 173), (173, 81, 82, 176), (176, 82, 83, 179), (179, 83, 84, 182), (182, 84, 85, 185), (26, 28, 86, 80), (80, 86, 87, 81), (81, 87, 88, 82), (82, 88, 89, 83), (83, 89, 90, 84), (84, 90, 91, 85), (90, 148, 151, 91), (148, 147, 150, 151), (147, 146, 149, 150), (89, 145, 148, 90), (145, 144, 147, 148), (144, 143, 146, 147), (88, 142, 145, 89), (142, 141, 144, 145), (141, 140, 143, 144), (87, 139, 142, 88), (139, 138, 141, 142), (138, 137, 140, 141), (86, 136, 139, 87), (136, 135, 138, 139), (135, 134, 137, 138), (28, 121, 136, 86), (121, 120, 135, 136), (120, 119, 134, 135), (244, 273, 133, 66), (273, 275, 132, 133), (275, 277, 131, 132), (226, 279, 130, 44), (279, 281, 129, 130), (281, 283, 128, 129), (29, 124, 118, 6), (124, 123, 117, 118), (123, 122, 116, 117), (5, 125, 121, 28), (125, 126, 120, 121), (126, 127, 119, 120), (91, 151, 124, 29), (151, 150, 123, 124), (150, 149, 122, 123), (96, 184, 187, 97), (184, 183, 186, 187), (183, 182, 185, 186), (95, 181, 184, 96), (181, 180, 183, 184), (180, 179, 182, 183), (94, 178, 181, 95), (178, 177, 180, 181), (177, 176, 179, 180), (93, 175, 178, 94), (175, 174, 177, 178), (174, 173, 176, 177), (92, 172, 175, 93), (172, 171, 174, 175), (171, 170, 173, 174), (32, 160, 172, 92), (160, 159, 171, 172), (159, 158, 170, 171), (201, 285, 169, 64), (285, 287, 168, 169), (287, 289, 167, 168), (97, 187, 163, 33), (187, 186, 162, 163), (186, 185, 161, 162), (31, 152, 160, 32), (152, 153, 159, 160), (153, 154, 158, 159), (208, 291, 166, 42), (291, 293, 165, 166), (293, 295, 164, 165), (33, 163, 157, 30), (163, 162, 156, 157), (162, 161, 155, 156), (153, 152, 294, 292), (292, 294, 295, 293), (154, 153, 292, 290), (290, 292, 293, 291), (4, 154, 290, 209), (209, 290, 291, 208), (156, 155, 288, 286), (286, 288, 289, 287), (157, 156, 286, 284), (284, 286, 287, 285), (30, 157, 284, 200), (200, 284, 285, 201), (117, 116, 282, 280), (280, 282, 283, 281), (118, 117, 280, 278), (278, 280, 281, 279), (6, 118, 278, 227), (227, 278, 279, 226), (126, 125, 276, 274), (274, 276, 277, 275), (127, 126, 274, 272), (272, 274, 275, 273), (34, 127, 272, 245), (245, 272, 273, 244), (69, 68, 270, 268), (268, 270, 271, 269), (70, 69, 268, 266), (266, 268, 269, 267), (71, 70, 266, 264), (264, 266, 267, 265), (72, 71, 264, 262), (262, 264, 265, 263), (73, 72, 262, 260), (260, 262, 263, 261), (23, 73, 260, 219), (219, 260, 261, 218), (75, 74, 258, 256), (256, 258, 259, 257), (76, 75, 256, 254), (254, 256, 257, 255), (77, 76, 254, 252), (252, 254, 255, 253), (78, 77, 252, 250), (250, 252, 253, 251), (79, 78, 250, 248), (248, 250, 251, 249), (25, 79, 248, 192), (192, 248, 249, 193), (20, 246, 239, 21), (246, 247, 238, 239), (1, 34, 245, 228), (228, 245, 244, 229), (4, 209, 243, 10), (209, 208, 242, 243), (17, 232, 246, 20), (232, 233, 247, 246), (0, 23, 219, 222), (222, 219, 218, 223), (35, 3, 191, 224), (224, 191, 190, 225), (18, 240, 237, 19), (240, 241, 236, 237), (9, 212, 216, 7), (212, 213, 217, 216), (125, 5, 196, 276), (276, 196, 197, 277), (10, 243, 240, 18), (243, 242, 241, 240), (6, 227, 221, 8), (227, 226, 220, 221), (21, 239, 195, 11), (239, 238, 194, 195), (19, 237, 235, 16), (237, 236, 234, 235), (16, 235, 232, 17), (235, 234, 233, 232), (74, 24, 231, 258), (258, 231, 230, 259), (13, 188, 215, 15), (188, 189, 214, 215), (24, 1, 228, 231), (231, 228, 229, 230), (116, 35, 224, 282), (282, 224, 225, 283), (31, 0, 222, 206), (206, 222, 223, 207), (8, 221, 205, 14), (221, 220, 204, 205), (68, 22, 211, 270), (270, 211, 210, 271), (155, 7, 216, 288), (288, 216, 217, 289), (15, 215, 212, 9), (215, 214, 213, 212), (11, 195, 196, 5), (195, 194, 197, 196), (3, 25, 192, 191), (191, 192, 193, 190), (12, 199, 188, 13), (199, 198, 189, 188), (2, 30, 200, 203), (203, 200, 201, 202), (14, 205, 199, 12), (205, 204, 198, 199), (152, 31, 206, 294), (294, 206, 207, 295), (22, 2, 203, 211), (211, 203, 202, 210)])
me_plane.polygons.foreach_set('use_smooth', [True] * 268)
_uv = me_plane.uv_layers.new(name='UVMap')
_uv.uv.foreach_set('vector', [0.8333, 0.6667, 1.0, 0.6667, 1.0, 1.0, 0.8333, 1.0, 0.2917, 0.6667, 0.3333, 0.6667, 0.3333, 1.0, 0.2917, 1.0, 0.3333, 0.6667, 0.6667, 0.6667, 0.6667, 1.0, 0.3333, 1.0, 0.0, 0.6667, 0.0, 1.0, 0.0, 1.0, 0.0, 0.6667, 0.2083, 0.0, 0.1667, 0.0, 0.1667, 0.0, 0.2083, 0.0, 0.0, 0.0, 0.0, 0.0, 0.0, 0.0, 0.0, 0.0, 0.0, 1.0, 0.1667, 1.0, 0.1667, 1.0, 0.0, 1.0, 0.0, 0.0, 0.0, 0.0, 0.0, 0.0, 0.0, 0.0, 1.0, 1.0, 1.0, 0.6667, 1.0, 0.6667, 1.0, 1.0, 0.0, 0.0, 0.0, 0.0, 0.0, 0.0, 0.0, 0.0, 0.3333, 0.0, 0.6667, 0.0, 0.6667, 0.3333, 0.3333, 0.3333, 0.3333, 0.619, 0.6667, 0.619, 0.6667, 0.6667, 0.3333, 0.6667, 0.2917, 0.0, 0.3333, 0.0, 0.3333, 0.3333, 0.2917, 0.3333, 0.2917, 0.619, 0.3333, 0.619, 0.3333, 0.6667, 0.2917, 0.6667, 0.8333, 0.0, 1.0, 0.0, 1.0, 0.3333, 0.8333, 0.3333, 0.8333, 0.619, 1.0, 0.619, 1.0, 0.6667, 0.8333, 0.6667, 0.0, 0.619, 0.1667, 0.619, 0.1667, 0.6667, 0.0, 0.6667, 0.0, 0.0, 0.1667, 0.0, 0.1667, 0.3333, 0.0, 0.3333, 0.0, 0.6667, 0.1667, 0.6667, 0.1667, 1.0, 0.0, 1.0, 0.7917, 0.619, 0.8333, 0.619, 0.8333, 0.6667, 0.7917, 0.6667, 0.7917, 0.0, 0.8333, 0.0, 0.8333, 0.3333, 0.7917, 0.3333, 0.7917, 0.6667, 0.8333, 0.6667, 0.8333, 1.0, 0.7917, 1.0, 0.0, 0.0, 0.0, 0.0, 0.0, 0.0, 0.0, 0.0, 0.0, 0.0, 0.0, 0.0, 0.0, 0.0, 0.0, 0.0, 0.0, 0.0, 0.0, 0.0, 0.0, 0.0, 0.0, 0.0, 0.0, 0.0, 0.0, 0.0, 0.0, 0.0, 0.0, 0.0, 0.0, 0.0, 0.0, 0.0, 0.0, 0.0, 0.0, 0.0, 0.0, 0.0, 0.0, 0.0, 0.0, 0.0, 0.0, 0.0, 0.2917, 1.0, 0.3333, 1.0, 0.3333, 1.0, 0.2917, 1.0, 0.0, 0.0, 0.0, 0.0, 0.0, 0.0, 0.0, 0.0, 0.0, 0.619, 0.0, 0.6667, 0.0, 0.6667, 0.0, 0.619, 0.0, 0.0, 0.0, 0.0, 0.0, 0.0, 0.0, 0.0, 0.1667, 0.0, 0.0, 0.0, 0.0, 0.0, 0.1667, 0.0, 0.7917, 1.0, 0.8333, 1.0, 0.8333, 1.0, 0.7917, 1.0, 1.0, 0.3333, 1.0, 0.0, 1.0, 0.0, 1.0, 0.3333, 0.0, 0.0, 0.0, 0.0, 0.0, 0.0, 0.0, 0.0, 0.0, 0.0, 0.0, 0.0, 0.0, 0.0, 0.0, 0.0, 1.0, 0.381, 1.0, 0.3333, 1.0, 0.3333, 1.0, 0.381, 0.0, 0.0, 0.0, 0.0, 0.0, 0.0, 0.0, 0.0, 0.0, 0.0, 0.0, 0.0, 0.0, 0.0, 0.0, 0.0, 0.0, 0.0, 0.0, 0.0, 0.0, 0.0, 0.0, 0.0, 0.0, 0.0, 0.0, 0.0, 0.0, 0.0, 0.0, 0.0, 0.0, 0.0, 0.0, 0.0, 0.0, 0.0, 0.0, 0.0, 0.7083, 0.0, 0.6667, 0.0, 0.6667, 0.0, 0.7083, 0.0, 0.0, 0.0, 0.0, 0.0, 0.0, 0.0, 0.0, 0.0, 0.0, 0.0, 0.0, 0.0, 0.0, 0.0, 0.0, 0.0, 0.8333, 1.0, 1.0, 1.0, 1.0, 1.0, 0.8333, 1.0, 0.0, 0.0, 0.0, 0.3333, 0.0, 0.3333, 0.0, 0.0, 0.0, 0.0, 0.0, 0.0, 0.0, 0.0, 0.0, 0.0, 0.0, 0.0, 0.0, 0.0, 0.0, 0.0, 0.0, 0.0, 1.0, 0.0, 0.8333, 0.0, 0.8333, 0.0, 1.0, 0.0, 0.0, 0.0, 0.0, 0.0, 0.0, 0.0, 0.0, 0.0, 1.0, 0.6667, 1.0, 0.619, 1.0, 0.619, 1.0, 0.6667, 1.0, 0.619, 1.0, 0.5714, 1.0, 0.5714, 1.0, 0.619, 1.0, 0.5714, 1.0, 0.5238, 1.0, 0.5238, 1.0, 0.5714, 1.0, 0.5238, 1.0, 0.4762, 1.0, 0.4762, 1.0, 0.5238, 1.0, 0.4762, 1.0, 0.4286, 1.0, 0.4286, 1.0, 0.4762, 1.0, 0.4286, 1.0, 0.381, 1.0, 0.381, 1.0, 0.4286, 0.0, 0.3333, 0.0, 0.381, 0.0, 0.381, 0.0, 0.3333, 0.0, 0.381, 0.0, 0.4286, 0.0, 0.4286, 0.0, 0.381, 0.0, 0.4286, 0.0, 0.4762, 0.0, 0.4762, 0.0, 0.4286, 0.0, 0.4762, 0.0, 0.5238, 0.0, 0.5238, 0.0, 0.4762, 0.0, 0.5238, 0.0, 0.5714, 0.0, 0.5714, 0.0, 0.5238, 0.0, 0.5714, 0.0, 0.619, 0.0, 0.619, 0.0, 0.5714, 0.7917, 0.3333, 0.8333, 0.3333, 0.8333, 0.381, 0.7917, 0.381, 0.7917, 0.381, 0.8333, 0.381, 0.8333, 0.4286, 0.7917, 0.4286, 0.7917, 0.4286, 0.8333, 0.4286, 0.8333, 0.4762, 0.7917, 0.4762, 0.7917, 0.4762, 0.8333, 0.4762, 0.8333, 0.5238, 0.7917, 0.5238, 0.7917, 0.5238, 0.8333, 0.5238, 0.8333, 0.5714, 0.7917, 0.5714, 0.7917, 0.5714, 0.8333, 0.5714, 0.8333, 0.619, 0.7917, 0.619, 0.0, 0.3333, 0.1667, 0.3333, 0.1667, 0.381, 0.0, 0.381, 0.0, 0.381, 0.1667, 0.381, 0.1667, 0.4286, 0.0, 0.4286, 0.0, 0.4286, 0.1667, 0.4286, 0.1667, 0.4762, 0.0, 0.4762, 0.0, 0.4762, 0.1667, 0.4762, 0.1667, 0.5238, 0.0, 0.5238, 0.0, 0.5238, 0.1667, 0.5238, 0.1667, 0.5714, 0.0, 0.5714, 0.0, 0.5714, 0.1667, 0.5714, 0.1667, 0.619, 0.0, 0.619, 0.8333, 0.3333, 1.0, 0.3333, 1.0, 0.381, 0.8333, 0.381, 0.8333, 0.381, 1.0, 0.381, 1.0, 0.4286, 0.8333, 0.4286, 0.8333, 0.4286, 1.0, 0.4286, 1.0, 0.4762, 0.8333, 0.4762, 0.8333, 0.4762, 1.0, 0.4762, 1.0, 0.5238, 0.8333, 0.5238, 0.8333, 0.5238, 1.0, 0.5238, 1.0, 0.5714, 0.8333, 0.5714, 0.8333, 0.5714, 1.0, 0.5714, 1.0, 0.619, 0.8333, 0.619, 0.2917, 0.3333, 0.3333, 0.3333, 0.3333, 0.381, 0.2917, 0.381, 0.2917, 0.381, 0.3333, 0.381, 0.3333, 0.4286, 0.2917, 0.4286, 0.2917, 0.4286, 0.3333, 0.4286, 0.3333, 0.4762, 0.2917, 0.4762, 0.2917, 0.4762, 0.3333, 0.4762, 0.3333, 0.5238, 0.2917, 0.5238, 0.2917, 0.5238, 0.3333, 0.5238, 0.3333, 0.5714, 0.2917, 0.5714, 0.2917, 0.5714, 0.3333, 0.5714, 0.3333, 0.619, 0.2917, 0.619, 0.3333, 0.3333, 0.6667, 0.3333, 0.6667, 0.381, 0.3333, 0.381, 0.3333, 0.381, 0.6667, 0.381, 0.6667, 0.4286, 0.3333, 0.4286, 0.3333, 0.4286, 0.6667, 0.4286, 0.6667, 0.4762, 0.3333, 0.4762, 0.3333, 0.4762, 0.6667, 0.4762, 0.6667, 0.5238, 0.3333, 0.5238, 0.3333, 0.5238, 0.6667, 0.5238, 0.6667, 0.5714, 0.3333, 0.5714, 0.3333, 0.5714, 0.6667, 0.5714, 0.6667, 0.619, 0.3333, 0.619, 0.6667, 0.5714, 0.7083, 0.5714, 0.7083, 0.619, 0.6667, 0.619, 0.7083, 0.5714, 0.75, 0.5714, 0.75, 0.619, 0.7083, 0.619, 0.75, 0.5714, 0.7917, 0.5714, 0.7917, 0.619, 0.75, 0.619, 0.6667, 0.5238, 0.7083, 0.5238, 0.7083, 0.5714, 0.6667, 0.5714, 0.7083, 0.5238, 0.75, 0.5238, 0.75, 0.5714, 0.7083, 0.5714, 0.75, 0.5238, 0.7917, 0.5238, 0.7917, 0.5714, 0.75, 0.5714, 0.6667, 0.4762, 0.7083, 0.4762, 0.7083, 0.5238, 0.6667, 0.5238, 0.7083, 0.4762, 0.75, 0.4762, 0.75, 0.5238, 0.7083, 0.5238, 0.75, 0.4762, 0.7917, 0.4762, 0.7917, 0.5238, 0.75, 0.5238, 0.6667, 0.4286, 0.7083, 0.4286, 0.7083, 0.4762, 0.6667, 0.4762, 0.7083, 0.4286, 0.75, 0.4286, 0.75, 0.4762, 0.7083, 0.4762, 0.75, 0.4286, 0.7917, 0.4286, 0.7917, 0.4762, 0.75, 0.4762, 0.6667, 0.381, 0.7083, 0.381, 0.7083, 0.4286, 0.6667, 0.4286, 0.7083, 0.381, 0.75, 0.381, 0.75, 0.4286, 0.7083, 0.4286, 0.75, 0.381, 0.7917, 0.381, 0.7917, 0.4286, 0.75, 0.4286, 0.6667, 0.3333, 0.7083, 0.3333, 0.7083, 0.381, 0.6667, 0.381, 0.7083, 0.3333, 0.75, 0.3333, 0.75, 0.381, 0.7083, 0.381, 0.75, 0.3333, 0.7917, 0.3333, 0.7917, 0.381, 0.75, 0.381, 0.8333, 0.0, 0.7917, 0.0, 0.7917, 0.0, 0.8333, 0.0, 0.7917, 0.0, 0.75, 0.0, 0.75, 0.0, 0.7917, 0.0, 0.75, 0.0, 0.7083, 0.0, 0.7083, 0.0, 0.75, 0.0, 0.6667, 1.0, 0.7083, 1.0, 0.7083, 1.0, 0.6667, 1.0, 0.7083, 1.0, 0.75, 1.0, 0.75, 1.0, 0.7083, 1.0, 0.75, 1.0, 0.7917, 1.0, 0.7917, 1.0, 0.75, 1.0, 0.6667, 0.6667, 0.7083, 0.6667, 0.7083, 1.0, 0.6667, 1.0, 0.7083, 0.6667, 0.75, 0.6667, 0.75, 1.0, 0.7083, 1.0, 0.75, 0.6667, 0.7917, 0.6667, 0.7917, 1.0, 0.75, 1.0, 0.6667, 0.0, 0.7083, 0.0, 0.7083, 0.3333, 0.6667, 0.3333, 0.7083, 0.0, 0.75, 0.0, 0.75, 0.3333, 0.7083, 0.3333, 0.75, 0.0, 0.7917, 0.0, 0.7917, 0.3333, 0.75, 0.3333, 0.6667, 0.619, 0.7083, 0.619, 0.7083, 0.6667, 0.6667, 0.6667, 0.7083, 0.619, 0.75, 0.619, 0.75, 0.6667, 0.7083, 0.6667, 0.75, 0.619, 0.7917, 0.619, 0.7917, 0.6667, 0.75, 0.6667, 0.1667, 0.5714, 0.2083, 0.5714, 0.2083, 0.619, 0.1667, 0.619, 0.2083, 0.5714, 0.25, 0.5714, 0.25, 0.619, 0.2083, 0.619, 0.25, 0.5714, 0.2917, 0.5714, 0.2917, 0.619, 0.25, 0.619, 0.1667, 0.5238, 0.2083, 0.5238, 0.2083, 0.5714, 0.1667, 0.5714, 0.2083, 0.5238, 0.25, 0.5238, 0.25, 0.5714, 0.2083, 0.5714, 0.25, 0.5238, 0.2917, 0.5238, 0.2917, 0.5714, 0.25, 0.5714, 0.1667, 0.4762, 0.2083, 0.4762, 0.2083, 0.5238, 0.1667, 0.5238, 0.2083, 0.4762, 0.25, 0.4762, 0.25, 0.5238, 0.2083, 0.5238, 0.25, 0.4762, 0.2917, 0.4762, 0.2917, 0.5238, 0.25, 0.5238, 0.1667, 0.4286, 0.2083, 0.4286, 0.2083, 0.4762, 0.1667, 0.4762, 0.2083, 0.4286, 0.25, 0.4286, 0.25, 0.4762, 0.2083, 0.4762, 0.25, 0.4286, 0.2917, 0.4286, 0.2917, 0.4762, 0.25, 0.4762, 0.1667, 0.381, 0.2083, 0.381, 0.2083, 0.4286, 0.1667, 0.4286, 0.2083, 0.381, 0.25, 0.381, 0.25, 0.4286, 0.2083, 0.4286, 0.25, 0.381, 0.2917, 0.381, 0.2917, 0.4286, 0.25, 0.4286, 0.1667, 0.3333, 0.2083, 0.3333, 0.2083, 0.381, 0.1667, 0.381, 0.2083, 0.3333, 0.25, 0.3333, 0.25, 0.381, 0.2083, 0.381, 0.25, 0.3333, 0.2917, 0.3333, 0.2917, 0.381, 0.25, 0.381, 0.1667, 1.0, 0.2083, 1.0, 0.2083, 1.0, 0.1667, 1.0, 0.2083, 1.0, 0.25, 1.0, 0.25, 1.0, 0.2083, 1.0, 0.25, 1.0, 0.2917, 1.0, 0.2917, 1.0, 0.25, 1.0, 0.1667, 0.619, 0.2083, 0.619, 0.2083, 0.6667, 0.1667, 0.6667, 0.2083, 0.619, 0.25, 0.619, 0.25, 0.6667, 0.2083, 0.6667, 0.25, 0.619, 0.2917, 0.619, 0.2917, 0.6667, 0.25, 0.6667, 0.1667, 0.0, 0.2083, 0.0, 0.2083, 0.3333, 0.1667, 0.3333, 0.2083, 0.0, 0.25, 0.0, 0.25, 0.3333, 0.2083, 0.3333, 0.25, 0.0, 0.2917, 0.0, 0.2917, 0.3333, 0.25, 0.3333, 0.3333, 0.0, 0.2917, 0.0, 0.2917, 0.0, 0.3333, 0.0, 0.2917, 0.0, 0.25, 0.0, 0.25, 0.0, 0.2917, 0.0, 0.25, 0.0, 0.2083, 0.0, 0.2083, 0.0, 0.25, 0.0, 0.1667, 0.6667, 0.2083, 0.6667, 0.2083, 1.0, 0.1667, 1.0, 0.2083, 0.6667, 0.25, 0.6667, 0.25, 1.0, 0.2083, 1.0, 0.25, 0.6667, 0.2917, 0.6667, 0.2917, 1.0, 0.25, 1.0, 0.25, 0.0, 0.2083, 0.0, 0.2083, 0.0, 0.25, 0.0, 0.25, 0.0, 0.2083, 0.0, 0.2083, 0.0, 0.25, 0.0, 0.2917, 0.0, 0.25, 0.0, 0.25, 0.0, 0.2917, 0.0, 0.2917, 0.0, 0.25, 0.0, 0.25, 0.0, 0.2917, 0.0, 0.3333, 0.0, 0.2917, 0.0, 0.2917, 0.0, 0.3333, 0.0, 0.3333, 0.0, 0.2917, 0.0, 0.2917, 0.0, 0.3333, 0.0, 0.25, 1.0, 0.2917, 1.0, 0.2917, 1.0, 0.25, 1.0, 0.25, 1.0, 0.2917, 1.0, 0.2917, 1.0, 0.25, 1.0, 0.2083, 1.0, 0.25, 1.0, 0.25, 1.0, 0.2083, 1.0, 0.2083, 1.0, 0.25, 1.0, 0.25, 1.0, 0.2083, 1.0, 0.1667, 1.0, 0.2083, 1.0, 0.2083, 1.0, 0.1667, 1.0, 0.1667, 1.0, 0.2083, 1.0, 0.2083, 1.0, 0.1667, 1.0, 0.75, 1.0, 0.7917, 1.0, 0.7917, 1.0, 0.75, 1.0, 0.75, 1.0, 0.7917, 1.0, 0.7917, 1.0, 0.75, 1.0, 0.7083, 1.0, 0.75, 1.0, 0.75, 1.0, 0.7083, 1.0, 0.7083, 1.0, 0.75, 1.0, 0.75, 1.0, 0.7083, 1.0, 0.6667, 1.0, 0.7083, 1.0, 0.7083, 1.0, 0.6667, 1.0, 0.6667, 1.0, 0.7083, 1.0, 0.7083, 1.0, 0.6667, 1.0, 0.75, 0.0, 0.7083, 0.0, 0.7083, 0.0, 0.75, 0.0, 0.75, 0.0, 0.7083, 0.0, 0.7083, 0.0, 0.75, 0.0, 0.7917, 0.0, 0.75, 0.0, 0.75, 0.0, 0.7917, 0.0, 0.7917, 0.0, 0.75, 0.0, 0.75, 0.0, 0.7917, 0.0, 0.8333, 0.0, 0.7917, 0.0, 0.7917, 0.0, 0.8333, 0.0, 0.8333, 0.0, 0.7917, 0.0, 0.7917, 0.0, 0.8333, 0.0, 0.0, 0.5714, 0.0, 0.619, 0.0, 0.619, 0.0, 0.5714, 0.0, 0.5714, 0.0, 0.619, 0.0, 0.619, 0.0, 0.5714, 0.0, 0.5238, 0.0, 0.5714, 0.0, 0.5714, 0.0, 0.5238, 0.0, 0.5238, 0.0, 0.5714, 0.0, 0.5714, 0.0, 0.5238, 0.0, 0.4762, 0.0, 0.5238, 0.0, 0.5238, 0.0, 0.4762, 0.0, 0.4762, 0.0, 0.5238, 0.0, 0.5238, 0.0, 0.4762, 0.0, 0.4286, 0.0, 0.4762, 0.0, 0.4762, 0.0, 0.4286, 0.0, 0.4286, 0.0, 0.4762, 0.0, 0.4762, 0.0, 0.4286, 0.0, 0.381, 0.0, 0.4286, 0.0, 0.4286, 0.0, 0.381, 0.0, 0.381, 0.0, 0.4286, 0.0, 0.4286, 0.0, 0.381, 0.0, 0.3333, 0.0, 0.381, 0.0, 0.381, 0.0, 0.3333, 0.0, 0.3333, 0.0, 0.381, 0.0, 0.381, 0.0, 0.3333, 1.0, 0.4286, 1.0, 0.381, 1.0, 0.381, 1.0, 0.4286, 1.0, 0.4286, 1.0, 0.381, 1.0, 0.381, 1.0, 0.4286, 1.0, 0.4762, 1.0, 0.4286, 1.0, 0.4286, 1.0, 0.4762, 1.0, 0.4762, 1.0, 0.4286, 1.0, 0.4286, 1.0, 0.4762, 1.0, 0.5238, 1.0, 0.4762, 1.0, 0.4762, 1.0, 0.5238, 1.0, 0.5238, 1.0, 0.4762, 1.0, 0.4762, 1.0, 0.5238, 1.0, 0.5714, 1.0, 0.5238, 1.0, 0.5238, 1.0, 0.5714, 1.0, 0.5714, 1.0, 0.5238, 1.0, 0.5238, 1.0, 0.5714, 1.0, 0.619, 1.0, 0.5714, 1.0, 0.5714, 1.0, 0.619, 1.0, 0.619, 1.0, 0.5714, 1.0, 0.5714, 1.0, 0.619, 1.0, 0.6667, 1.0, 0.619, 1.0, 0.619, 1.0, 0.6667, 1.0, 0.6667, 1.0, 0.619, 1.0, 0.619, 1.0, 0.6667, 0.0, 0.0, 0.0, 0.0, 0.0, 0.0, 0.0, 0.0, 0.0, 0.0, 0.0, 0.0, 0.0, 0.0, 0.0, 0.0, 1.0, 0.0, 0.8333, 0.0, 0.8333, 0.0, 1.0, 0.0, 1.0, 0.0, 0.8333, 0.0, 0.8333, 0.0, 1.0, 0.0, 0.0, 0.0, 0.0, 0.0, 0.0, 0.0, 0.0, 0.0, 0.0, 0.0, 0.0, 0.0, 0.0, 0.0, 0.0, 0.0, 0.0, 0.0, 0.0, 0.0, 0.0, 0.0, 0.0, 0.0, 0.0, 0.0, 0.0, 0.0, 0.0, 0.0, 0.0, 0.0, 0.0, 0.0, 0.0, 0.3333, 0.0, 0.3333, 0.0, 0.0, 0.0, 0.0, 0.0, 0.3333, 0.0, 0.3333, 0.0, 0.0, 0.8333, 1.0, 1.0, 1.0, 1.0, 1.0, 0.8333, 1.0, 0.8333, 1.0, 1.0, 1.0, 1.0, 1.0, 0.8333, 1.0, 0.0, 0.0, 0.0, 0.0, 0.0, 0.0, 0.0, 0.0, 0.0, 0.0, 0.0, 0.0, 0.0, 0.0, 0.0, 0.0, 0.0, 0.0, 0.0, 0.0, 0.0, 0.0, 0.0, 0.0, 0.0, 0.0, 0.0, 0.0, 0.0, 0.0, 0.0, 0.0, 0.7083, 0.0, 0.6667, 0.0, 0.6667, 0.0, 0.7083, 0.0, 0.7083, 0.0, 0.6667, 0.0, 0.6667, 0.0, 0.7083, 0.0, 0.0, 0.0, 0.0, 0.0, 0.0, 0.0, 0.0, 0.0, 0.0, 0.0, 0.0, 0.0, 0.0, 0.0, 0.0, 0.0, 0.0, 0.0, 0.0, 0.0, 0.0, 0.0, 0.0, 0.0, 0.0, 0.0, 0.0, 0.0, 0.0, 0.0, 0.0, 0.0, 0.0, 0.0, 0.0, 0.0, 0.0, 0.0, 0.0, 0.0, 0.0, 0.0, 0.0, 0.0, 0.0, 0.0, 0.0, 0.0, 0.0, 0.0, 0.0, 0.0, 0.0, 0.0, 0.0, 0.0, 0.0, 0.0, 0.0, 0.0, 0.0, 0.0, 0.0, 0.0, 0.0, 0.0, 0.0, 0.0, 0.0, 0.0, 0.0, 0.0, 0.0, 0.0, 0.0, 0.0, 0.0, 0.0, 0.0, 0.0, 1.0, 0.381, 1.0, 0.3333, 1.0, 0.3333, 1.0, 0.381, 1.0, 0.381, 1.0, 0.3333, 1.0, 0.3333, 1.0, 0.381, 0.0, 0.0, 0.0, 0.0, 0.0, 0.0, 0.0, 0.0, 0.0, 0.0, 0.0, 0.0, 0.0, 0.0, 0.0, 0.0, 1.0, 0.3333, 1.0, 0.0, 1.0, 0.0, 1.0, 0.3333, 1.0, 0.3333, 1.0, 0.0, 1.0, 0.0, 1.0, 0.3333, 0.7917, 1.0, 0.8333, 1.0, 0.8333, 1.0, 0.7917, 1.0, 0.7917, 1.0, 0.8333, 1.0, 0.8333, 1.0, 0.7917, 1.0, 0.1667, 0.0, 0.0, 0.0, 0.0, 0.0, 0.1667, 0.0, 0.1667, 0.0, 0.0, 0.0, 0.0, 0.0, 0.1667, 0.0, 0.0, 0.0, 0.0, 0.0, 0.0, 0.0, 0.0, 0.0, 0.0, 0.0, 0.0, 0.0, 0.0, 0.0, 0.0, 0.0, 0.0, 0.619, 0.0, 0.6667, 0.0, 0.6667, 0.0, 0.619, 0.0, 0.619, 0.0, 0.6667, 0.0, 0.6667, 0.0, 0.619, 0.2917, 1.0, 0.3333, 1.0, 0.3333, 1.0, 0.2917, 1.0, 0.2917, 1.0, 0.3333, 1.0, 0.3333, 1.0, 0.2917, 1.0, 0.0, 0.0, 0.0, 0.0, 0.0, 0.0, 0.0, 0.0, 0.0, 0.0, 0.0, 0.0, 0.0, 0.0, 0.0, 0.0, 0.0, 0.0, 0.0, 0.0, 0.0, 0.0, 0.0, 0.0, 0.0, 0.0, 0.0, 0.0, 0.0, 0.0, 0.0, 0.0, 1.0, 1.0, 1.0, 0.6667, 1.0, 0.6667, 1.0, 1.0, 1.0, 1.0, 1.0, 0.6667, 1.0, 0.6667, 1.0, 1.0, 0.0, 0.0, 0.0, 0.0, 0.0, 0.0, 0.0, 0.0, 0.0, 0.0, 0.0, 0.0, 0.0, 0.0, 0.0, 0.0, 0.0, 1.0, 0.1667, 1.0, 0.1667, 1.0, 0.0, 1.0, 0.0, 1.0, 0.1667, 1.0, 0.1667, 1.0, 0.0, 1.0, 0.0, 0.0, 0.0, 0.0, 0.0, 0.0, 0.0, 0.0, 0.0, 0.0, 0.0, 0.0, 0.0, 0.0, 0.0, 0.0, 0.2083, 0.0, 0.1667, 0.0, 0.1667, 0.0, 0.2083, 0.0, 0.2083, 0.0, 0.1667, 0.0, 0.1667, 0.0, 0.2083, 0.0, 0.0, 0.6667, 0.0, 1.0, 0.0, 1.0, 0.0, 0.6667, 0.0, 0.6667, 0.0, 1.0, 0.0, 1.0, 0.0, 0.6667])
me_plane.materials.append(mat_floormat0)
me_plane.use_remesh_fix_poles = True
me_plane.use_remesh_preserve_attributes = False
me_plane.use_mirror_vertex_groups = False
me_plane.update()

# ---- objects
ob_empty = bpy.data.objects.new('Empty', None)
ob_mazearea = bpy.data.objects.new('mazearea', me_mazemesh)
ob_plane = bpy.data.objects.new('Plane', me_plane)

# ---- transforms, parenting, visibility, modifiers, constraints
ob_empty.location = (0.0, 0.0, 0.0)
ob_empty.empty_display_type = 'IMAGE'
ob_empty.empty_display_size = 5.0
ob_empty.empty_image_depth = 'BACK'
ob_empty.show_empty_image_perspective = False
ob_empty.empty_image_side = 'FRONT'
ob_empty.lineart.crease_threshold = 0.0
ob_mazearea.location = (0.0, 0.0, 0.0)
ob_mazearea.lineart.crease_threshold = 0.0
ob_plane.location = (-10.14, 0.0, 0.0)
ob_plane.lineart.crease_threshold = 0.0

# ---- collection membership
col_mazelife.objects.link(ob_empty)
col_mazelife.objects.link(ob_mazearea)
col_mazelife.objects.link(ob_plane)

# ---- scene / render settings (as saved in the file)
scene.frame_start = 1; scene.frame_end = 250; scene.frame_set(1)
scene.render.engine = 'BLENDER_EEVEE_NEXT'
scene.cycles.use_denoising = False
scene.cycles.samples = 128
scene.cycles.sampling_pattern = 'TABULATED_SOBOL'
scene.cycles.use_adaptive_sampling = False
scene.cycles.use_light_tree = False
scene.view_settings.view_transform = 'Filmic'
bpy.context.view_layer.update()

# ---- added for rendering (the .blend has no active camera and no usable light): camera, sun
cam_auto = bpy.data.cameras.new('AutoCamera')
cam_auto.lens = 50.0
cam_auto.sensor_width = 36.0
cam_auto.clip_end = 1000.0
ob_auto_camera = bpy.data.objects.new('AutoCamera', cam_auto)
scene.collection.objects.link(ob_auto_camera)
ob_auto_camera.location = (14.0786, -23.7447, 16.4519)
ob_auto_camera.rotation_euler = (1.09748, -7.21219e-08, 0.694738)
scene.camera = ob_auto_camera
light_auto_sun = bpy.data.lights.new('AutoSun', 'SUN')
light_auto_sun.energy = 3.0
light_auto_sun.angle = 0.0523599
ob_auto_sun = bpy.data.objects.new('AutoSun', light_auto_sun)
scene.collection.objects.link(ob_auto_sun)
ob_auto_sun.rotation_euler = (0.872665, 0.174533, 0.523599)
bpy.context.view_layer.update()
